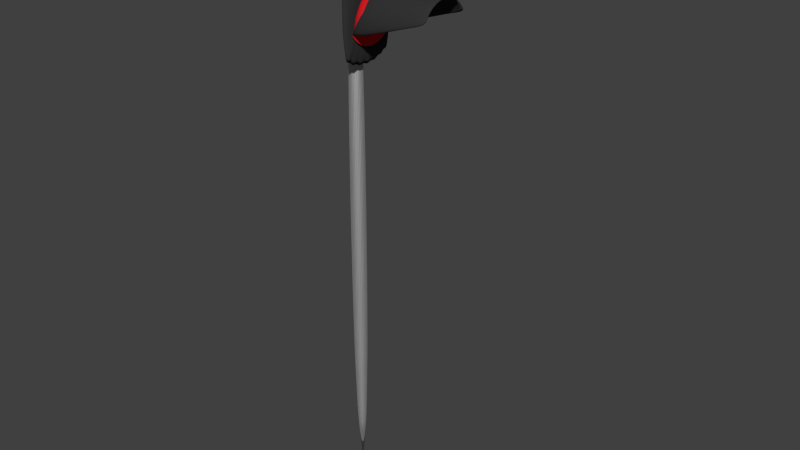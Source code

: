 # Source: Svetofor.blend  (saved by Blender 2.78.0; exported with 4.5.12 LTS)
import bpy
from mathutils import Matrix  # noqa: F401  (used for matrix-valued properties, if any)

bpy.ops.wm.read_factory_settings(use_empty=True)
scene = bpy.context.scene
scene.name = 'Scene'

# ---- collections
col_collection_1 = bpy.data.collections.new('Collection 1'); scene.collection.children.link(col_collection_1)

# ---- images (referenced by path relative to the original .blend; pixels are not part of the script)
import os
ASSET_DIR = os.environ.get("B2B_ASSET_DIR", "")  # directory of the original .blend (textures are referenced by path, not embedded)
HERE = os.path.dirname(os.path.abspath(__file__))  # packed textures are extracted next to this script under _unpacked/

def load_image(name, relpath, width, height, colorspace="sRGB"):
    """Load a texture the original file referenced (path relative to the .blend, or extracted next to this script)."""
    p = next((c for c in (os.path.join(HERE, relpath), os.path.join(ASSET_DIR, relpath)) if relpath and os.path.exists(c)), "")
    if p:
        img = bpy.data.images.load(p, check_existing=True)
        img.name = name
    else:  # same state as the original file: an image datablock whose file is absent (Cycles renders it pink)
        img = bpy.data.images.new(name, width, height)
        img.source = "FILE"
        img.filepath = "//" + (relpath or name)
    img.colorspace_settings.name = colorspace
    return img
img_red = load_image('Red', 'Red.png', 1024, 1024, 'sRGB')
img_green = load_image('Green', 'Green.png', 1024, 1024, 'sRGB')
img_x = load_image('Корпус', 'Corp.png', 1024, 1024, 'sRGB')

# ---- materials (node trees are filled in below, after node groups)
mat_x = bpy.data.materials.new('Корпус')
mat_x.alpha_threshold = 0.0
mat_x.roughness = 0.5
mat_material_003 = bpy.data.materials.new('Material.003')
mat_material_003.alpha_threshold = 0.0
mat_material_003.roughness = 0.5
mat_material_002 = bpy.data.materials.new('Material.002')
mat_material_002.alpha_threshold = 0.0
mat_material_002.roughness = 0.5
mat_001 = bpy.data.materials.new('Корпус.001')
mat_001.alpha_threshold = 0.0
mat_001.roughness = 0.5
mat_material_001 = bpy.data.materials.new('Material.001')
mat_material_001.alpha_threshold = 0.0
mat_material_001.roughness = 0.5

# ---- material node trees
mat_x.use_nodes = True; mat_x.node_tree.nodes.clear()
_N = mat_x.node_tree.nodes; _L = mat_x.node_tree.links
n0 = _N.new('ShaderNodeOutputMaterial'); n0.name = 'Material Output'; n0.location = (300, 300)
n1 = _N.new('ShaderNodeBsdfDiffuse'); n1.name = 'Diffuse BSDF'; n1.location = (10, 300)
n1.inputs[0].default_value = (0.03522, 0.03522, 0.03522, 1.0)
n2 = _N.new('ShaderNodeTexImage'); n2.name = 'Image Texture'; n2.location = (-251, 316)
n2.width = 140
n2.image = img_red
_L.new(n1.outputs[0], n0.inputs[0])
n0.is_active_output = True
mat_material_003.use_nodes = True; mat_material_003.node_tree.nodes.clear()
_N = mat_material_003.node_tree.nodes; _L = mat_material_003.node_tree.links
n0 = _N.new('ShaderNodeOutputMaterial'); n0.name = 'Material Output'; n0.location = (300, 300)
n1 = _N.new('ShaderNodeBsdfDiffuse'); n1.name = 'Diffuse BSDF'; n1.location = (10, 300)
n1.inputs[0].default_value = (0.8, 0.01574, 0.02366, 1.0)
n2 = _N.new('ShaderNodeTexImage'); n2.name = 'Image Texture'; n2.location = (-183, 321)
n2.width = 140
n2.image = img_red
_L.new(n1.outputs[0], n0.inputs[0])
n0.is_active_output = True
mat_material_002.use_nodes = True; mat_material_002.node_tree.nodes.clear()
_N = mat_material_002.node_tree.nodes; _L = mat_material_002.node_tree.links
n0 = _N.new('ShaderNodeOutputMaterial'); n0.name = 'Material Output'; n0.location = (300, 300)
n1 = _N.new('ShaderNodeBsdfDiffuse'); n1.name = 'Diffuse BSDF'; n1.location = (10, 300)
n1.inputs[0].default_value = (0.009437, 0.8, 0.004158, 1.0)
n2 = _N.new('ShaderNodeTexImage'); n2.name = 'Image Texture'; n2.location = (-261, 307)
n2.width = 140
n2.image = img_green
_L.new(n1.outputs[0], n0.inputs[0])
n0.is_active_output = True
mat_001.use_nodes = True; mat_001.node_tree.nodes.clear()
_N = mat_001.node_tree.nodes; _L = mat_001.node_tree.links
n0 = _N.new('ShaderNodeOutputMaterial'); n0.name = 'Material Output'; n0.location = (300, 300)
n1 = _N.new('ShaderNodeBsdfDiffuse'); n1.name = 'Diffuse BSDF'; n1.location = (10, 300)
n1.inputs[0].default_value = (0.03522, 0.03522, 0.03522, 1.0)
n2 = _N.new('ShaderNodeTexImage'); n2.name = 'Image Texture'; n2.location = (-251, 316)
n2.width = 140
n2.image = img_x
_L.new(n1.outputs[0], n0.inputs[0])
n0.is_active_output = True
mat_material_001.use_nodes = True; mat_material_001.node_tree.nodes.clear()
_N = mat_material_001.node_tree.nodes; _L = mat_material_001.node_tree.links
n0 = _N.new('ShaderNodeOutputMaterial'); n0.name = 'Material Output'; n0.location = (300, 300)
n1 = _N.new('ShaderNodeBsdfAnisotropic'); n1.name = 'Glossy BSDF'; n1.location = (10, 300)
n1.distribution = 'GGX'
n1.inputs[1].default_value = 0.7107
n2 = _N.new('ShaderNodeTexImage'); n2.name = 'Image Texture'; n2.location = (-201, 261)
n2.width = 140
n2.image = img_x
_L.new(n1.outputs[0], n0.inputs[0])
n0.is_active_output = True

# ---- world
world_world = bpy.data.worlds.new('World'); scene.world = world_world
world_world.color = (0.05088, 0.05088, 0.05088)
world_world.use_sun_shadow = False
world_world.sun_shadow_jitter_overblur = 0.0
world_world.cycles.sampling_method = 'NONE'
world_world.cycles.sample_map_resolution = 256

# ---- meshes
me_circle_004 = bpy.data.meshes.new('Circle.004')
me_circle_004.from_pydata([(0.2383, 0.009764, 6.729), (0.2383, 0.07701, 6.722), (0.2383, 0.1417, 6.702), (0.2383, 0.2013, 6.671), (0.2383, 0.2535, 6.628), (0.2383, 0.2964, 6.575), (0.2383, 0.3282, 6.516), (0.2383, 0.3478, 6.451), (0.2383, 0.3545, 6.384), (0.2383, 0.3478, 6.317), (0.2383, 0.3282, 6.252), (0.2383, 0.2964, 6.192), (0.2383, 0.2535, 6.14), (0.2383, 0.2013, 6.097), (0.2383, 0.1417, 6.066), (0.2383, 0.07701, 6.046), (0.2383, 0.009764, 6.039), (0.2383, -0.05748, 6.046), (0.2383, -0.1221, 6.066), (0.2383, -0.1817, 6.097), (0.2383, -0.234, 6.14), (0.2383, -0.2768, 6.192), (0.2383, -0.3087, 6.252), (0.2383, -0.3283, 6.317), (0.2383, -0.3349, 6.384), (0.2383, -0.3283, 6.451), (0.2383, -0.3087, 6.516), (0.2383, -0.2768, 6.575), (0.2383, -0.234, 6.628), (0.2383, -0.1817, 6.671), (0.2383, -0.1221, 6.702), (0.2383, -0.05748, 6.722), (0.2934, 0.0162, 6.583), (0.2934, 0.05611, 6.579), (0.2934, 0.09448, 6.568), (0.2934, 0.1298, 6.549), (0.2934, 0.1608, 6.523), (0.2934, 0.1863, 6.492), (0.2934, 0.2052, 6.457), (0.2934, 0.2168, 6.419), (0.2934, 0.2207, 6.379), (0.2934, 0.2168, 6.339), (0.2934, 0.2052, 6.3), (0.2934, 0.1863, 6.265), (0.2934, 0.1608, 6.234), (0.2934, 0.1298, 6.209), (0.2934, 0.09448, 6.19), (0.2934, 0.05611, 6.178), (0.2934, 0.0162, 6.174), (0.2934, -0.0237, 6.178), (0.2934, -0.06208, 6.19), (0.2934, -0.09744, 6.209), (0.2934, -0.1284, 6.234), (0.2934, -0.1539, 6.265), (0.2934, -0.1728, 6.3), (0.2934, -0.1844, 6.339), (0.2934, -0.1883, 6.379), (0.2934, -0.1844, 6.419), (0.2934, -0.1728, 6.457), (0.2934, -0.1539, 6.492), (0.2934, -0.1284, 6.523), (0.2934, -0.09744, 6.549), (0.2934, -0.06208, 6.568), (0.2934, -0.0237, 6.579), (0.3475, 0.001156, 6.416), (0.3475, 0.009625, 6.416), (0.3475, 0.01777, 6.413), (0.3475, 0.02527, 6.409), (0.3475, 0.03185, 6.404), (0.3475, 0.03725, 6.397), (0.3475, 0.04126, 6.39), (0.3475, 0.04373, 6.381), (0.3475, 0.04457, 6.373), (0.3475, 0.04373, 6.364), (0.3475, 0.04126, 6.356), (0.3475, 0.03725, 6.349), (0.3475, 0.03185, 6.342), (0.3475, 0.02527, 6.337), (0.3475, 0.01777, 6.333), (0.3475, 0.009625, 6.33), (0.3475, 0.001156, 6.33), (0.3475, -0.007313, 6.33), (0.3475, -0.01546, 6.333), (0.3475, -0.02296, 6.337), (0.3475, -0.02954, 6.342), (0.3475, -0.03494, 6.349), (0.3475, -0.03895, 6.356), (0.3475, -0.04142, 6.364), (0.3475, -0.04225, 6.373), (0.3475, -0.04142, 6.381), (0.3475, -0.03895, 6.39), (0.3475, -0.03494, 6.397), (0.3475, -0.02954, 6.404), (0.3475, -0.02296, 6.409), (0.3475, -0.01546, 6.413), (0.3475, -0.007313, 6.416), (1.253, 0.009764, 6.729), (1.253, 0.07701, 6.722), (1.253, 0.1417, 6.702), (1.253, 0.2013, 6.671), (1.253, 0.2535, 6.628), (1.253, 0.2964, 6.575), (1.253, 0.3282, 6.516), (1.01, 0.3478, 6.451), (0.8256, 0.3545, 6.384), (0.586, 0.3478, 6.317), (0.4035, 0.3282, 6.252), (0.4035, -0.3087, 6.252), (0.586, -0.3283, 6.317), (0.8256, -0.3349, 6.384), (1.01, -0.3283, 6.451), (1.253, -0.3087, 6.516), (1.253, -0.2768, 6.575), (1.253, -0.234, 6.628), (1.253, -0.1817, 6.671), (1.253, -0.1221, 6.702), (1.253, -0.05748, 6.722), (0.2206, 0.08334, 6.752), (0.2206, 0.009819, 6.759), (0.2206, 0.154, 6.73), (0.2206, 0.2192, 6.695), (0.2206, 0.2763, 6.648), (0.2206, 0.3232, 6.591), (0.2206, 0.358, 6.526), (0.2206, 0.3794, 6.455), (0.2206, 0.3867, 6.382), (0.2206, 0.3794, 6.308), (0.2206, 0.358, 6.238), (0.2206, 0.3232, 6.173), (0.2206, 0.2763, 6.115), (0.2206, 0.2192, 6.069), (0.2206, 0.154, 6.034), (0.2206, 0.08334, 6.012), (0.2206, 0.009819, 6.005), (0.2206, -0.0637, 6.012), (0.2206, -0.1344, 6.034), (0.2206, -0.1995, 6.069), (0.2206, -0.2567, 6.115), (0.2206, -0.3035, 6.173), (0.2206, -0.3383, 6.238), (0.2206, -0.3598, 6.308), (0.2206, -0.367, 6.382), (0.2206, -0.3598, 6.455), (0.2206, -0.3383, 6.526), (0.2206, -0.3035, 6.591), (0.2206, -0.2567, 6.648), (0.2206, -0.1995, 6.695), (0.2206, -0.1344, 6.73), (0.2206, -0.0637, 6.752), (0.2809, 0.06049, 6.595), (0.2809, 0.01686, 6.6), (0.2809, 0.1024, 6.583), (0.2809, 0.1411, 6.562), (0.2809, 0.175, 6.534), (0.2809, 0.2028, 6.5), (0.2809, 0.2235, 6.462), (0.2809, 0.2362, 6.42), (0.2809, 0.2405, 6.376), (0.2809, 0.2362, 6.332), (0.2809, 0.2235, 6.291), (0.2809, 0.2028, 6.252), (0.2809, 0.175, 6.218), (0.2809, 0.1411, 6.19), (0.2809, 0.1024, 6.169), (0.2809, 0.06049, 6.157), (0.2809, 0.01686, 6.152), (0.2809, -0.02677, 6.157), (0.2809, -0.06872, 6.169), (0.2809, -0.1074, 6.19), (0.2809, -0.1413, 6.218), (0.2809, -0.1691, 6.252), (0.2809, -0.1898, 6.291), (0.2809, -0.2025, 6.332), (0.2809, -0.2068, 6.376), (0.2809, -0.2025, 6.42), (0.2809, -0.1898, 6.462), (0.2809, -0.1691, 6.5), (0.2809, -0.1413, 6.534), (0.2809, -0.1074, 6.562), (0.2809, -0.06872, 6.583), (0.2809, -0.02677, 6.595), (0.34, 0.009667, 6.416), (0.34, 0.0004083, 6.417), (0.34, 0.01857, 6.414), (0.34, 0.02678, 6.409), (0.34, 0.03397, 6.403), (0.34, 0.03987, 6.396), (0.34, 0.04426, 6.388), (0.34, 0.04696, 6.379), (0.34, 0.04787, 6.37), (0.34, 0.04696, 6.361), (0.34, 0.04426, 6.352), (0.34, 0.03987, 6.344), (0.34, 0.03397, 6.336), (0.34, 0.02678, 6.33), (0.34, 0.01857, 6.326), (0.34, 0.009667, 6.323), (0.34, 0.0004083, 6.322), (0.34, -0.008851, 6.323), (0.34, -0.01775, 6.326), (0.34, -0.02596, 6.33), (0.34, -0.03315, 6.336), (0.34, -0.03905, 6.344), (0.34, -0.04344, 6.352), (0.34, -0.04614, 6.361), (0.34, -0.04705, 6.37), (0.34, -0.04614, 6.379), (0.34, -0.04344, 6.388), (0.34, -0.03905, 6.396), (0.34, -0.03315, 6.403), (0.34, -0.02596, 6.409), (0.34, -0.01775, 6.414), (0.34, -0.008851, 6.416), (1.329, 0.08334, 6.752), (1.329, 0.009819, 6.759), (1.329, 0.154, 6.73), (1.329, 0.2192, 6.695), (1.329, 0.2763, 6.648), (1.329, 0.3232, 6.591), (1.329, 0.358, 6.526), (1.064, 0.3794, 6.455), (0.8627, 0.3867, 6.382), (0.6007, 0.3794, 6.308), (0.4012, 0.358, 6.238), (0.6007, -0.3598, 6.308), (0.4012, -0.3383, 6.238), (0.8627, -0.367, 6.382), (1.064, -0.3598, 6.455), (1.329, -0.3383, 6.526), (1.329, -0.3035, 6.591), (1.329, -0.2567, 6.648), (1.329, -0.1995, 6.695), (1.329, -0.1344, 6.73), (1.329, -0.0637, 6.752)], [], [(23, 22, 54, 55), (10, 9, 41, 42), (24, 23, 55, 56), (11, 10, 42, 43), (25, 24, 56, 57), (12, 11, 43, 44), (26, 25, 57, 58), (13, 12, 44, 45), (27, 26, 58, 59), (14, 13, 45, 46), (1, 0, 32, 33), (28, 27, 59, 60), (15, 14, 46, 47), (2, 1, 33, 34), (29, 28, 60, 61), (16, 15, 47, 48), (3, 2, 34, 35), (30, 29, 61, 62), (17, 16, 48, 49), (4, 3, 35, 36), (31, 30, 62, 63), (18, 17, 49, 50), (5, 4, 36, 37), (0, 31, 63, 32), (19, 18, 50, 51), (6, 5, 37, 38), (20, 19, 51, 52), (7, 6, 38, 39), (21, 20, 52, 53), (8, 7, 39, 40), (22, 21, 53, 54), (9, 8, 40, 41), (36, 35, 67, 68), (63, 62, 94, 95), (50, 49, 81, 82), (37, 36, 68, 69), (32, 63, 95, 64), (51, 50, 82, 83), (38, 37, 69, 70), (52, 51, 83, 84), (39, 38, 70, 71), (53, 52, 84, 85), (40, 39, 71, 72), (54, 53, 85, 86), (41, 40, 72, 73), (55, 54, 86, 87), (42, 41, 73, 74), (56, 55, 87, 88), (43, 42, 74, 75), (57, 56, 88, 89), (44, 43, 75, 76), (58, 57, 89, 90), (45, 44, 76, 77), (59, 58, 90, 91), (46, 45, 77, 78), (33, 32, 64, 65), (60, 59, 91, 92), (47, 46, 78, 79), (34, 33, 65, 66), (61, 60, 92, 93), (48, 47, 79, 80), (35, 34, 66, 67), (62, 61, 93, 94), (49, 48, 80, 81), (65, 64, 95, 94, 93, 92, 91, 90, 89, 88, 87, 86, 85, 84, 83, 82, 81, 80, 79, 78, 77, 76, 75, 74, 73, 72, 71, 70, 69, 68, 67, 66), (1, 2, 98, 97), (31, 0, 96, 116), (9, 10, 106, 105), (24, 25, 110, 109), (2, 3, 99, 98), (25, 26, 111, 110), (3, 4, 100, 99), (26, 27, 112, 111), (4, 5, 101, 100), (27, 28, 113, 112), (5, 6, 102, 101), (28, 29, 114, 113), (6, 7, 103, 102), (29, 30, 115, 114), (7, 8, 104, 103), (22, 23, 108, 107), (0, 1, 97, 96), (30, 31, 116, 115), (8, 9, 105, 104), (23, 24, 109, 108), (140, 172, 171, 139), (127, 159, 158, 126), (141, 173, 172, 140), (128, 160, 159, 127), (142, 174, 173, 141), (129, 161, 160, 128), (143, 175, 174, 142), (130, 162, 161, 129), (144, 176, 175, 143), (131, 163, 162, 130), (117, 149, 150, 118), (145, 177, 176, 144), (132, 164, 163, 131), (119, 151, 149, 117), (146, 178, 177, 145), (133, 165, 164, 132), (120, 152, 151, 119), (147, 179, 178, 146), (134, 166, 165, 133), (121, 153, 152, 120), (148, 180, 179, 147), (135, 167, 166, 134), (122, 154, 153, 121), (118, 150, 180, 148), (136, 168, 167, 135), (123, 155, 154, 122), (137, 169, 168, 136), (124, 156, 155, 123), (138, 170, 169, 137), (125, 157, 156, 124), (139, 171, 170, 138), (126, 158, 157, 125), (153, 185, 184, 152), (180, 212, 211, 179), (167, 199, 198, 166), (154, 186, 185, 153), (150, 182, 212, 180), (168, 200, 199, 167), (155, 187, 186, 154), (169, 201, 200, 168), (156, 188, 187, 155), (170, 202, 201, 169), (157, 189, 188, 156), (171, 203, 202, 170), (158, 190, 189, 157), (172, 204, 203, 171), (159, 191, 190, 158), (173, 205, 204, 172), (160, 192, 191, 159), (174, 206, 205, 173), (161, 193, 192, 160), (175, 207, 206, 174), (162, 194, 193, 161), (176, 208, 207, 175), (163, 195, 194, 162), (149, 181, 182, 150), (177, 209, 208, 176), (164, 196, 195, 163), (151, 183, 181, 149), (178, 210, 209, 177), (165, 197, 196, 164), (152, 184, 183, 151), (179, 211, 210, 178), (166, 198, 197, 165), (181, 183, 184, 185, 186, 187, 188, 189, 190, 191, 192, 193, 194, 195, 196, 197, 198, 199, 200, 201, 202, 203, 204, 205, 206, 207, 208, 209, 210, 211, 212, 182), (117, 213, 215, 119), (148, 233, 214, 118), (126, 222, 223, 127), (141, 226, 227, 142), (119, 215, 216, 120), (142, 227, 228, 143), (120, 216, 217, 121), (143, 228, 229, 144), (121, 217, 218, 122), (144, 229, 230, 145), (122, 218, 219, 123), (145, 230, 231, 146), (123, 219, 220, 124), (146, 231, 232, 147), (124, 220, 221, 125), (139, 225, 224, 140), (118, 214, 213, 117), (147, 232, 233, 148), (125, 221, 222, 126), (140, 224, 226, 141), (106, 223, 222, 105), (108, 224, 225, 107), (10, 127, 223, 106), (11, 128, 127, 10), (109, 226, 224, 108), (12, 129, 128, 11), (110, 227, 226, 109), (13, 130, 129, 12), (111, 228, 227, 110), (107, 225, 139, 22), (97, 213, 214, 96), (14, 131, 130, 13), (112, 229, 228, 111), (98, 215, 213, 97), (15, 132, 131, 14), (113, 230, 229, 112), (99, 216, 215, 98), (16, 133, 132, 15), (114, 231, 230, 113), (100, 217, 216, 99), (17, 134, 133, 16), (115, 232, 231, 114), (101, 218, 217, 100), (18, 135, 134, 17), (116, 233, 232, 115), (102, 219, 218, 101), (19, 136, 135, 18), (96, 214, 233, 116), (103, 220, 219, 102), (20, 137, 136, 19), (104, 221, 220, 103), (21, 138, 137, 20), (105, 222, 221, 104), (22, 139, 138, 21)])
me_circle_004.polygons.foreach_set('use_smooth', [True] * 204)
me_circle_004.polygons.foreach_set('material_index', [1, 1, 1, 1, 1, 1, 1, 1, 1, 1, 1, 1, 1, 1, 1, 1, 1, 1, 1, 1, 1, 1, 1, 1, 1, 1, 1, 1, 1, 1, 1, 1, 1, 1, 1, 1, 1, 1, 1, 1, 1, 1, 1, 1, 1, 1, 1, 1, 1, 1, 1, 1, 1, 1, 1, 1, 1, 1, 1, 1, 1, 1, 1, 1, 1, 0, 0, 0, 0, 0, 0, 0, 0, 0, 0, 0, 0, 0, 0, 0, 0, 0, 0, 0, 0, 1, 1, 1, 1, 1, 1, 1, 1, 1, 1, 1, 1, 1, 1, 1, 1, 1, 1, 1, 1, 1, 1, 1, 1, 1, 1, 1, 1, 1, 1, 1, 1, 1, 1, 1, 1, 1, 1, 1, 1, 1, 1, 1, 1, 1, 1, 1, 1, 1, 1, 1, 1, 1, 1, 1, 1, 1, 1, 1, 1, 1, 1, 1, 1, 1, 0, 0, 0, 0, 0, 0, 0, 0, 0, 0, 0, 0, 0, 0, 0, 0, 0, 0, 0, 0, 0, 0, 0, 1, 0, 1, 0, 1, 0, 0, 0, 1, 0, 0, 1, 0, 0, 1, 0, 0, 1, 0, 0, 1, 0, 0, 1, 0, 0, 1, 0, 1, 0, 1])
_uv = me_circle_004.uv_layers.new(name='UVMap')
_uv.uv.foreach_set('vector', [0.7136, 0.6448, 0.7209, 0.6155, 0.7764, 0.6304, 0.7721, 0.6478, 0.9871, 0.602, 0.9963, 0.6304, 0.9398, 0.6392, 0.9344, 0.6224, 0.7118, 0.6748, 0.7136, 0.6448, 0.7721, 0.6478, 0.771, 0.6656, 0.9729, 0.5762, 0.9871, 0.602, 0.9344, 0.6224, 0.926, 0.6071, 0.7155, 0.7046, 0.7118, 0.6748, 0.771, 0.6656, 0.7732, 0.6833, 0.9543, 0.5538, 0.9729, 0.5762, 0.926, 0.6071, 0.9149, 0.5938, 0.7247, 0.733, 0.7155, 0.7046, 0.7732, 0.6833, 0.7787, 0.7001, 0.9318, 0.5358, 0.9543, 0.5538, 0.9149, 0.5938, 0.9016, 0.5831, 0.7389, 0.7589, 0.7247, 0.733, 0.7787, 0.7001, 0.7871, 0.7155, 0.9064, 0.5229, 0.9318, 0.5358, 0.9016, 0.5831, 0.8865, 0.5755, 0.8889, 0.8166, 0.8609, 0.821, 0.8595, 0.7523, 0.8761, 0.7497, 0.7575, 0.7812, 0.7389, 0.7589, 0.7871, 0.7155, 0.7982, 0.7287, 0.8791, 0.5156, 0.9064, 0.5229, 0.8865, 0.5755, 0.8703, 0.5711, 0.9156, 0.8065, 0.8889, 0.8166, 0.8761, 0.7497, 0.892, 0.7437, 0.78, 0.7992, 0.7575, 0.7812, 0.7982, 0.7287, 0.8115, 0.7394, 0.8509, 0.514, 0.8791, 0.5156, 0.8703, 0.5711, 0.8536, 0.5702, 0.9401, 0.7911, 0.9156, 0.8065, 0.892, 0.7437, 0.9065, 0.7346, 0.8054, 0.8121, 0.78, 0.7992, 0.8115, 0.7394, 0.8265, 0.7471, 0.8229, 0.5184, 0.8509, 0.514, 0.8536, 0.5702, 0.8369, 0.5728, 0.9613, 0.7709, 0.9401, 0.7911, 0.9065, 0.7346, 0.9191, 0.7226, 0.8327, 0.8195, 0.8054, 0.8121, 0.8265, 0.7471, 0.8427, 0.7514, 0.7962, 0.5285, 0.8229, 0.5184, 0.8369, 0.5728, 0.8211, 0.5788, 0.9785, 0.7467, 0.9613, 0.7709, 0.9191, 0.7226, 0.9293, 0.7083, 0.8609, 0.821, 0.8327, 0.8195, 0.8427, 0.7514, 0.8595, 0.7523, 0.7717, 0.544, 0.7962, 0.5285, 0.8211, 0.5788, 0.8066, 0.588, 0.9909, 0.7195, 0.9785, 0.7467, 0.9293, 0.7083, 0.9367, 0.6921, 0.7505, 0.5642, 0.7717, 0.544, 0.8066, 0.588, 0.794, 0.5999, 0.9982, 0.6903, 0.9909, 0.7195, 0.9367, 0.6921, 0.941, 0.6748, 0.7333, 0.5883, 0.7505, 0.5642, 0.794, 0.5999, 0.7838, 0.6143, 1.0, 0.6602, 0.9982, 0.6903, 0.941, 0.6748, 0.942, 0.6569, 0.7209, 0.6155, 0.7333, 0.5883, 0.7838, 0.6143, 0.7764, 0.6304, 0.9963, 0.6304, 1.0, 0.6602, 0.942, 0.6569, 0.9398, 0.6392, 0.9191, 0.7226, 0.9065, 0.7346, 0.8588, 0.6709, 0.8615, 0.6684, 0.8427, 0.7514, 0.8265, 0.7471, 0.8418, 0.6736, 0.8453, 0.6745, 0.8211, 0.5788, 0.8369, 0.5728, 0.8441, 0.6366, 0.8407, 0.6379, 0.9293, 0.7083, 0.9191, 0.7226, 0.8615, 0.6684, 0.8636, 0.6654, 0.8595, 0.7523, 0.8427, 0.7514, 0.8453, 0.6745, 0.8488, 0.6747, 0.8066, 0.588, 0.8211, 0.5788, 0.8407, 0.6379, 0.8376, 0.6398, 0.9367, 0.6921, 0.9293, 0.7083, 0.8636, 0.6654, 0.8652, 0.6619, 0.794, 0.5999, 0.8066, 0.588, 0.8376, 0.6398, 0.8349, 0.6424, 0.941, 0.6748, 0.9367, 0.6921, 0.8652, 0.6619, 0.8661, 0.6582, 0.7838, 0.6143, 0.794, 0.5999, 0.8349, 0.6424, 0.8328, 0.6454, 0.942, 0.6569, 0.941, 0.6748, 0.8661, 0.6582, 0.8664, 0.6545, 0.7764, 0.6304, 0.7838, 0.6143, 0.8328, 0.6454, 0.8312, 0.6488, 0.9398, 0.6392, 0.942, 0.6569, 0.8664, 0.6545, 0.8659, 0.6507, 0.7721, 0.6478, 0.7764, 0.6304, 0.8312, 0.6488, 0.8303, 0.6525, 0.9344, 0.6224, 0.9398, 0.6392, 0.8659, 0.6507, 0.8647, 0.6471, 0.771, 0.6656, 0.7721, 0.6478, 0.8303, 0.6525, 0.8301, 0.6563, 0.926, 0.6071, 0.9344, 0.6224, 0.8647, 0.6471, 0.863, 0.6439, 0.7732, 0.6833, 0.771, 0.6656, 0.8301, 0.6563, 0.8305, 0.6601, 0.9149, 0.5938, 0.926, 0.6071, 0.863, 0.6439, 0.8606, 0.6411, 0.7787, 0.7001, 0.7732, 0.6833, 0.8305, 0.6601, 0.8317, 0.6636, 0.9016, 0.5831, 0.9149, 0.5938, 0.8606, 0.6411, 0.8578, 0.6388, 0.7871, 0.7155, 0.7787, 0.7001, 0.8317, 0.6636, 0.8335, 0.6669, 0.8865, 0.5755, 0.9016, 0.5831, 0.8578, 0.6388, 0.8546, 0.6372, 0.8761, 0.7497, 0.8595, 0.7523, 0.8488, 0.6747, 0.8524, 0.6742, 0.7982, 0.7287, 0.7871, 0.7155, 0.8335, 0.6669, 0.8358, 0.6697, 0.8703, 0.5711, 0.8865, 0.5755, 0.8546, 0.6372, 0.8511, 0.6362, 0.892, 0.7437, 0.8761, 0.7497, 0.8524, 0.6742, 0.8557, 0.6729, 0.8115, 0.7394, 0.7982, 0.7287, 0.8358, 0.6697, 0.8386, 0.672, 0.8536, 0.5702, 0.8703, 0.5711, 0.8511, 0.6362, 0.8476, 0.6361, 0.9065, 0.7346, 0.892, 0.7437, 0.8557, 0.6729, 0.8588, 0.6709, 0.8265, 0.7471, 0.8115, 0.7394, 0.8386, 0.672, 0.8418, 0.6736, 0.8369, 0.5728, 0.8536, 0.5702, 0.8476, 0.6361, 0.8441, 0.6366, 0.8524, 0.6742, 0.8488, 0.6747, 0.8453, 0.6745, 0.8418, 0.6736, 0.8386, 0.672, 0.8358, 0.6697, 0.8335, 0.6669, 0.8317, 0.6636, 0.8305, 0.6601, 0.8301, 0.6563, 0.8303, 0.6525, 0.8312, 0.6488, 0.8328, 0.6454, 0.8349, 0.6424, 0.8376, 0.6398, 0.8407, 0.6379, 0.8441, 0.6366, 0.8476, 0.6361, 0.8511, 0.6362, 0.8546, 0.6372, 0.8578, 0.6388, 0.8606, 0.6411, 0.863, 0.6439, 0.8647, 0.6471, 0.8659, 0.6507, 0.8664, 0.6545, 0.8661, 0.6582, 0.8652, 0.6619, 0.8636, 0.6654, 0.8615, 0.6684, 0.8588, 0.6709, 0.8557, 0.6729, 0.4602, 0.4855, 0.433, 0.4841, 0.4265, 0.03692, 0.4537, 0.0383, 0.2261, 0.02569, 0.2487, 0.02278, 0.2406, 0.4724, 0.2181, 0.4753, 0.7567, 0.3478, 0.7299, 0.3478, 0.7299, 0.2733, 0.7567, 0.1911, 0.04416, 0.01727, 0.06542, 0.02136, 0.05932, 0.3633, 0.03952, 0.2776, 0.433, 0.4841, 0.4047, 0.484, 0.3983, 0.03678, 0.4265, 0.03692, 0.06542, 0.02136, 0.08993, 0.02463, 0.08192, 0.4743, 0.05932, 0.3633, 0.4047, 0.484, 0.3765, 0.4851, 0.3701, 0.03789, 0.3983, 0.03678, 0.08993, 0.02463, 0.1168, 0.02696, 0.1087, 0.4766, 0.08192, 0.4743, 0.3765, 0.4851, 0.3494, 0.4874, 0.343, 0.0402, 0.3701, 0.03789, 0.1168, 0.02696, 0.1449, 0.02826, 0.1369, 0.4779, 0.1087, 0.4766, 0.3494, 0.4874, 0.3245, 0.4908, 0.318, 0.04362, 0.343, 0.0402, 0.1449, 0.02826, 0.1732, 0.02848, 0.1652, 0.4781, 0.1369, 0.4779, 0.3245, 0.4908, 0.3026, 0.4952, 0.2977, 0.1551, 0.318, 0.04362, 0.1732, 0.02848, 0.2006, 0.02761, 0.1926, 0.4773, 0.1652, 0.4781, 0.8027, 0.3478, 0.7813, 0.3478, 0.7813, 0.08299, 0.8027, 0.0, 0.09383, 0.7796, 0.07024, 0.7796, 0.07024, 0.6228, 0.09383, 0.7051, 0.4853, 0.4881, 0.4602, 0.4855, 0.4537, 0.0383, 0.4788, 0.04087, 0.2006, 0.02761, 0.2261, 0.02569, 0.2181, 0.4753, 0.1926, 0.4773, 0.7813, 0.3478, 0.7567, 0.3478, 0.7567, 0.1911, 0.7813, 0.08299, 0.07024, 0.7796, 0.05018, 0.7796, 0.05018, 0.5147, 0.07024, 0.6228, 0.4676, 0.7691, 0.4066, 0.7324, 0.4135, 0.7141, 0.4793, 0.7384, 0.2569, 0.5395, 0.2815, 0.5961, 0.2665, 0.6071, 0.2315, 0.558, 0.4507, 0.7969, 0.3965, 0.7489, 0.4066, 0.7324, 0.4676, 0.7691, 0.2851, 0.5267, 0.2983, 0.5886, 0.2815, 0.5961, 0.2569, 0.5395, 0.4291, 0.8205, 0.3837, 0.7629, 0.3965, 0.7489, 0.4507, 0.7969, 0.315, 0.5202, 0.316, 0.5847, 0.2983, 0.5886, 0.2851, 0.5267, 0.4037, 0.839, 0.3686, 0.7739, 0.3837, 0.7629, 0.4291, 0.8205, 0.3455, 0.5201, 0.3341, 0.5846, 0.316, 0.5847, 0.315, 0.5202, 0.3755, 0.8518, 0.3519, 0.7815, 0.3686, 0.7739, 0.4037, 0.839, 0.3755, 0.5266, 0.3519, 0.5885, 0.3341, 0.5846, 0.3455, 0.5201, 0.2099, 0.7972, 0.2536, 0.7491, 0.2665, 0.763, 0.2315, 0.8208, 0.3455, 0.8583, 0.3341, 0.7853, 0.3519, 0.7815, 0.3755, 0.8518, 0.4037, 0.5393, 0.3686, 0.596, 0.3519, 0.5885, 0.3755, 0.5266, 0.1929, 0.7696, 0.2436, 0.7327, 0.2536, 0.7491, 0.2099, 0.7972, 0.315, 0.8584, 0.316, 0.7854, 0.3341, 0.7853, 0.3455, 0.8583, 0.4291, 0.5578, 0.3837, 0.607, 0.3686, 0.596, 0.4037, 0.5393, 0.1813, 0.7388, 0.2366, 0.7144, 0.2436, 0.7327, 0.1929, 0.7696, 0.2851, 0.8519, 0.2983, 0.7815, 0.316, 0.7854, 0.315, 0.8584, 0.4507, 0.5813, 0.3965, 0.6209, 0.3837, 0.607, 0.4291, 0.5578, 0.1753, 0.7061, 0.2331, 0.695, 0.2366, 0.7144, 0.1813, 0.7388, 0.2569, 0.8392, 0.2815, 0.774, 0.2983, 0.7815, 0.2851, 0.8519, 0.4676, 0.6089, 0.4066, 0.6373, 0.3965, 0.6209, 0.4507, 0.5813, 0.1753, 0.6728, 0.2331, 0.6753, 0.2331, 0.695, 0.1753, 0.7061, 0.2315, 0.8208, 0.2665, 0.763, 0.2815, 0.774, 0.2569, 0.8392, 0.4793, 0.6397, 0.4135, 0.6556, 0.4066, 0.6373, 0.4676, 0.6089, 0.1813, 0.6401, 0.2366, 0.6559, 0.2331, 0.6753, 0.1753, 0.6728, 0.4853, 0.6724, 0.417, 0.675, 0.4135, 0.6556, 0.4793, 0.6397, 0.1929, 0.6094, 0.2436, 0.6376, 0.2366, 0.6559, 0.1813, 0.6401, 0.4853, 0.7057, 0.417, 0.6947, 0.417, 0.675, 0.4853, 0.6724, 0.2099, 0.5816, 0.2536, 0.6211, 0.2436, 0.6376, 0.1929, 0.6094, 0.4793, 0.7384, 0.4135, 0.7141, 0.417, 0.6947, 0.4853, 0.7057, 0.2315, 0.558, 0.2665, 0.6071, 0.2536, 0.6211, 0.2099, 0.5816, 0.2331, 0.695, 0.3081, 0.6895, 0.3088, 0.6936, 0.2366, 0.7144, 0.2815, 0.774, 0.3183, 0.7062, 0.3219, 0.7078, 0.2983, 0.7815, 0.4066, 0.6373, 0.3449, 0.6772, 0.3427, 0.6737, 0.3965, 0.6209, 0.2331, 0.6753, 0.3081, 0.6853, 0.3081, 0.6895, 0.2331, 0.695, 0.2665, 0.763, 0.3151, 0.7039, 0.3183, 0.7062, 0.2815, 0.774, 0.4135, 0.6556, 0.3463, 0.6811, 0.3449, 0.6772, 0.4066, 0.6373, 0.2366, 0.6559, 0.3088, 0.6811, 0.3081, 0.6853, 0.2331, 0.6753, 0.417, 0.675, 0.3471, 0.6852, 0.3463, 0.6811, 0.4135, 0.6556, 0.2436, 0.6376, 0.3103, 0.6773, 0.3088, 0.6811, 0.2366, 0.6559, 0.417, 0.6947, 0.3471, 0.6894, 0.3471, 0.6852, 0.417, 0.675, 0.2536, 0.6211, 0.3124, 0.6738, 0.3103, 0.6773, 0.2436, 0.6376, 0.4135, 0.7141, 0.3463, 0.6935, 0.3471, 0.6894, 0.417, 0.6947, 0.2665, 0.6071, 0.3151, 0.6708, 0.3124, 0.6738, 0.2536, 0.6211, 0.4066, 0.7324, 0.3449, 0.6974, 0.3463, 0.6935, 0.4135, 0.7141, 0.2815, 0.5961, 0.3183, 0.6685, 0.3151, 0.6708, 0.2665, 0.6071, 0.3965, 0.7489, 0.3427, 0.7009, 0.3449, 0.6974, 0.4066, 0.7324, 0.2983, 0.5886, 0.3219, 0.6669, 0.3183, 0.6685, 0.2815, 0.5961, 0.3837, 0.7629, 0.34, 0.7039, 0.3427, 0.7009, 0.3965, 0.7489, 0.316, 0.5847, 0.3256, 0.666, 0.3219, 0.6669, 0.2983, 0.5886, 0.3686, 0.7739, 0.3368, 0.7062, 0.34, 0.7039, 0.3837, 0.7629, 0.3341, 0.5846, 0.3295, 0.666, 0.3256, 0.666, 0.316, 0.5847, 0.3519, 0.7815, 0.3333, 0.7078, 0.3368, 0.7062, 0.3686, 0.7739, 0.3519, 0.5885, 0.3333, 0.6668, 0.3295, 0.666, 0.3341, 0.5846, 0.2536, 0.7491, 0.3124, 0.7009, 0.3151, 0.7039, 0.2665, 0.763, 0.3341, 0.7853, 0.3295, 0.7086, 0.3333, 0.7078, 0.3519, 0.7815, 0.3686, 0.596, 0.3368, 0.6684, 0.3333, 0.6668, 0.3519, 0.5885, 0.2436, 0.7327, 0.3103, 0.6974, 0.3124, 0.7009, 0.2536, 0.7491, 0.316, 0.7854, 0.3256, 0.7086, 0.3295, 0.7086, 0.3341, 0.7853, 0.3837, 0.607, 0.34, 0.6708, 0.3368, 0.6684, 0.3686, 0.596, 0.2366, 0.7144, 0.3088, 0.6936, 0.3103, 0.6974, 0.2436, 0.7327, 0.2983, 0.7815, 0.3219, 0.7078, 0.3256, 0.7086, 0.316, 0.7854, 0.3965, 0.6209, 0.3427, 0.6737, 0.34, 0.6708, 0.3837, 0.607, 0.3124, 0.7009, 0.3103, 0.6974, 0.3088, 0.6936, 0.3081, 0.6895, 0.3081, 0.6853, 0.3088, 0.6811, 0.3103, 0.6773, 0.3124, 0.6738, 0.3151, 0.6708, 0.3183, 0.6685, 0.3219, 0.6669, 0.3256, 0.666, 0.3295, 0.666, 0.3333, 0.6668, 0.3368, 0.6684, 0.34, 0.6708, 0.3427, 0.6737, 0.3449, 0.6772, 0.3463, 0.6811, 0.3471, 0.6852, 0.3471, 0.6894, 0.3463, 0.6935, 0.3449, 0.6974, 0.3427, 0.7009, 0.34, 0.7039, 0.3368, 0.7062, 0.3333, 0.7078, 0.3295, 0.7086, 0.3256, 0.7086, 0.3219, 0.7078, 0.3183, 0.7062, 0.3151, 0.7039, 0.6821, 2.688e-08, 0.6821, 0.5, 0.6535, 0.5, 0.6535, 1.344e-08, 0.7299, 2.016e-08, 0.7299, 0.5, 0.7079, 0.5, 0.7079, 2.016e-08, 0.02686, 0.5178, 0.02686, 0.6863, 0.0, 0.5948, 2.002e-07, 0.5147, 0.5086, 1.0, 0.5086, 0.7105, 0.5355, 0.6197, 0.5355, 1.0, 0.6535, 1.344e-08, 0.6535, 0.5, 0.6231, 0.5, 0.6231, 1.344e-08, 0.5355, 1.0, 0.5355, 0.6197, 0.5649, 0.5, 0.5649, 1.0, 0.6231, 1.344e-08, 0.6231, 0.5, 0.592, 0.5, 0.592, 1.344e-08, 0.5649, 1.0, 0.5649, 0.5, 0.5956, 0.5, 0.5956, 1.0, 0.592, 1.344e-08, 0.592, 0.5, 0.5616, 0.5, 0.5616, 0.0, 0.5956, 1.0, 0.5956, 0.5, 0.6266, 0.5, 0.6266, 1.0, 0.5616, 0.0, 0.5616, 0.5, 0.533, 0.5, 0.533, 2.016e-08, 0.6266, 1.0, 0.6266, 0.5, 0.6565, 0.5, 0.6565, 1.0, 0.533, 2.016e-08, 0.533, 0.5, 0.5072, 0.3803, 0.5072, 2.016e-08, 0.6565, 1.0, 0.6565, 0.5, 0.6843, 0.5, 0.6843, 1.0, 0.5072, 2.016e-08, 0.5072, 0.3803, 0.4853, 0.2895, 0.4853, 2.016e-08, 0.1178, 0.5147, 0.1178, 0.5944, 0.09383, 0.6868, 0.09383, 0.5192, 0.7079, 2.016e-08, 0.7079, 0.5, 0.6821, 0.5, 0.6821, 2.688e-08, 0.6843, 1.0, 0.6843, 0.5, 0.7089, 0.5, 0.7089, 1.0, 0.05018, 0.5218, 0.05018, 0.8065, 0.02686, 0.6863, 0.02686, 0.5178, 0.4853, 1.0, 0.4853, 0.8286, 0.5086, 0.7105, 0.5086, 1.0, 0.2624, 0.4397, 0.2487, 0.4405, 0.2562, 0.3457, 0.2693, 0.353, 0.02422, 0.1667, 0.01204, 0.1742, 0.0, 0.08007, 0.0132, 0.08055, 0.2634, 0.5125, 0.2498, 0.5201, 0.2487, 0.4405, 0.2624, 0.4397, 0.9729, 0.5762, 0.9845, 0.5679, 1.0, 0.5962, 0.9871, 0.602, 0.03952, 0.2776, 0.02877, 0.2956, 0.01204, 0.1742, 0.02422, 0.1667, 0.9543, 0.5538, 0.9641, 0.5435, 0.9845, 0.5679, 0.9729, 0.5762, 0.05932, 0.3633, 0.05042, 0.3892, 0.02877, 0.2956, 0.03952, 0.2776, 0.9318, 0.5358, 0.9395, 0.5238, 0.9641, 0.5435, 0.9543, 0.5538, 0.08192, 0.4743, 0.07513, 0.5105, 0.05042, 0.3892, 0.05932, 0.3633, 0.0132, 0.08055, 0.0, 0.08007, 0.001427, 0.0, 0.01451, 0.007313, 0.4537, 0.0383, 0.4578, 0.00166, 0.4853, 0.004466, 0.4788, 0.04087, 0.9064, 0.5229, 0.9118, 0.5097, 0.9395, 0.5238, 0.9318, 0.5358, 0.1087, 0.4766, 0.1045, 0.5131, 0.07513, 0.5105, 0.08192, 0.4743, 0.4265, 0.03692, 0.4281, 0.0001522, 0.4578, 0.00166, 0.4537, 0.0383, 0.8791, 0.5156, 0.8819, 0.5017, 0.9118, 0.5097, 0.9064, 0.5229, 0.1369, 0.4779, 0.1352, 0.5145, 0.1045, 0.5131, 0.1087, 0.4766, 0.3983, 0.03678, 0.3972, 0.0, 0.4281, 0.0001522, 0.4265, 0.03692, 0.8509, 0.514, 0.8511, 0.5, 0.8819, 0.5017, 0.8791, 0.5156, 0.1652, 0.4781, 0.1661, 0.5147, 0.1352, 0.5145, 0.1369, 0.4779, 0.3701, 0.03789, 0.3664, 0.00121, 0.3972, 0.0, 0.3983, 0.03678, 0.8229, 0.5184, 0.8205, 0.5048, 0.8511, 0.5, 0.8509, 0.514, 0.1926, 0.4773, 0.1961, 0.5138, 0.1661, 0.5147, 0.1652, 0.4781, 0.343, 0.0402, 0.3367, 0.003735, 0.3664, 0.00121, 0.3701, 0.03789, 0.7962, 0.5285, 0.7912, 0.5158, 0.8205, 0.5048, 0.8229, 0.5184, 0.2181, 0.4753, 0.224, 0.5117, 0.1961, 0.5138, 0.1926, 0.4773, 0.318, 0.04362, 0.3095, 0.007478, 0.3367, 0.003735, 0.343, 0.0402, 0.7717, 0.544, 0.7645, 0.5327, 0.7912, 0.5158, 0.7962, 0.5285, 0.2406, 0.4724, 0.2487, 0.5085, 0.224, 0.5117, 0.2181, 0.4753, 0.2977, 0.1551, 0.2873, 0.1294, 0.3095, 0.007478, 0.318, 0.04362, 0.7505, 0.5642, 0.7413, 0.5548, 0.7645, 0.5327, 0.7717, 0.544, 0.281, 0.2415, 0.269, 0.2238, 0.2873, 0.1294, 0.2977, 0.1551, 0.7333, 0.5883, 0.7225, 0.5812, 0.7413, 0.5548, 0.7505, 0.5642, 0.2693, 0.353, 0.2562, 0.3457, 0.269, 0.2238, 0.281, 0.2415, 0.7209, 0.6155, 0.7089, 0.611, 0.7225, 0.5812, 0.7333, 0.5883])
me_circle_004.materials.append(mat_x)
me_circle_004.materials.append(mat_material_003)
me_circle_004.use_remesh_preserve_volume = False
me_circle_004.use_remesh_preserve_attributes = False
me_circle_004.use_mirror_vertex_groups = False
me_circle_004.update()
me_circle = bpy.data.meshes.new('Circle')
me_circle.from_pydata([(0.2383, 0.009764, 7.57), (0.2383, 0.07701, 7.563), (0.2383, 0.1417, 7.544), (0.2383, 0.2013, 7.512), (0.2383, 0.2535, 7.469), (0.2383, 0.2964, 7.417), (0.2383, 0.3282, 7.357), (0.2383, 0.3478, 7.293), (0.2383, 0.3545, 7.225), (0.2383, 0.3478, 7.158), (0.2383, 0.3282, 7.094), (0.2383, 0.2964, 7.034), (0.2383, 0.2535, 6.982), (0.2383, 0.2013, 6.939), (0.2383, 0.1417, 6.907), (0.2383, 0.07701, 6.887), (0.2383, 0.009764, 6.881), (0.2383, -0.05748, 6.887), (0.2383, -0.1221, 6.907), (0.2383, -0.1817, 6.939), (0.2383, -0.234, 6.982), (0.2383, -0.2768, 7.034), (0.2383, -0.3087, 7.094), (0.2383, -0.3283, 7.158), (0.2383, -0.3349, 7.225), (0.2383, -0.3283, 7.293), (0.2383, -0.3087, 7.357), (0.2383, -0.2768, 7.417), (0.2383, -0.234, 7.469), (0.2383, -0.1817, 7.512), (0.2383, -0.1221, 7.544), (0.2383, -0.05748, 7.563), (0.2934, 0.0162, 7.425), (0.2934, 0.05611, 7.421), (0.2934, 0.09448, 7.409), (0.2934, 0.1298, 7.39), (0.2934, 0.1608, 7.365), (0.2934, 0.1863, 7.334), (0.2934, 0.2052, 7.298), (0.2934, 0.2168, 7.26), (0.2934, 0.2207, 7.22), (0.2934, 0.2168, 7.18), (0.2934, 0.2052, 7.142), (0.2934, 0.1863, 7.106), (0.2934, 0.1608, 7.075), (0.2934, 0.1298, 7.05), (0.2934, 0.09448, 7.031), (0.2934, 0.05611, 7.019), (0.2934, 0.0162, 7.016), (0.2934, -0.0237, 7.019), (0.2934, -0.06208, 7.031), (0.2934, -0.09744, 7.05), (0.2934, -0.1284, 7.075), (0.2934, -0.1539, 7.106), (0.2934, -0.1728, 7.142), (0.2934, -0.1844, 7.18), (0.2934, -0.1883, 7.22), (0.2934, -0.1844, 7.26), (0.2934, -0.1728, 7.298), (0.2934, -0.1539, 7.334), (0.2934, -0.1284, 7.365), (0.2934, -0.09744, 7.39), (0.2934, -0.06208, 7.409), (0.2934, -0.0237, 7.421), (0.3475, 0.001156, 7.258), (0.3475, 0.009625, 7.257), (0.3475, 0.01777, 7.255), (0.3475, 0.02527, 7.251), (0.3475, 0.03185, 7.245), (0.3475, 0.03725, 7.239), (0.3475, 0.04126, 7.231), (0.3475, 0.04373, 7.223), (0.3475, 0.04457, 7.214), (0.3475, 0.04373, 7.206), (0.3475, 0.04126, 7.198), (0.3475, 0.03725, 7.19), (0.3475, 0.03185, 7.184), (0.3475, 0.02527, 7.178), (0.3475, 0.01777, 7.174), (0.3475, 0.009625, 7.172), (0.3475, 0.001156, 7.171), (0.3475, -0.007313, 7.172), (0.3475, -0.01546, 7.174), (0.3475, -0.02296, 7.178), (0.3475, -0.02954, 7.184), (0.3475, -0.03494, 7.19), (0.3475, -0.03895, 7.198), (0.3475, -0.04142, 7.206), (0.3475, -0.04225, 7.214), (0.3475, -0.04142, 7.223), (0.3475, -0.03895, 7.231), (0.3475, -0.03494, 7.239), (0.3475, -0.02954, 7.245), (0.3475, -0.02296, 7.251), (0.3475, -0.01546, 7.255), (0.3475, -0.007313, 7.257), (1.253, 0.009764, 7.57), (1.253, 0.07701, 7.563), (1.253, 0.1417, 7.544), (1.253, 0.2013, 7.512), (1.253, 0.2535, 7.469), (1.253, 0.2964, 7.417), (1.253, 0.3282, 7.357), (1.01, 0.3478, 7.293), (0.8256, 0.3545, 7.225), (0.586, 0.3478, 7.158), (0.4035, 0.3282, 7.094), (0.4035, -0.3087, 7.094), (0.586, -0.3283, 7.158), (0.8256, -0.3349, 7.225), (1.01, -0.3283, 7.293), (1.253, -0.3087, 7.357), (1.253, -0.2768, 7.417), (1.253, -0.234, 7.469), (1.253, -0.1817, 7.512), (1.253, -0.1221, 7.544), (1.253, -0.05748, 7.563), (0.2085, 0.08766, 7.613), (0.2085, 0.009857, 7.621), (0.2085, 0.1625, 7.59), (0.2085, 0.2314, 7.554), (0.2085, 0.2919, 7.504), (0.2085, 0.3415, 7.444), (0.2085, 0.3783, 7.375), (0.2085, 0.401, 7.3), (0.2085, 0.4087, 7.222), (0.2085, 0.401, 7.144), (0.2085, 0.3783, 7.069), (0.2085, 0.3415, 7.0), (0.2085, 0.2919, 6.94), (0.2085, 0.2314, 6.89), (0.2085, 0.1625, 6.854), (0.2085, 0.08766, 6.831), (0.2085, 0.009857, 6.823), (0.2085, -0.06795, 6.831), (0.2085, -0.1428, 6.854), (0.2085, -0.2117, 6.89), (0.2085, -0.2721, 6.94), (0.2085, -0.3217, 7.0), (0.2085, -0.3586, 7.069), (0.2085, -0.3813, 7.144), (0.2085, -0.389, 7.222), (0.2085, -0.3813, 7.3), (0.2085, -0.3586, 7.375), (0.2085, -0.3217, 7.444), (0.2085, -0.2721, 7.504), (0.2085, -0.2117, 7.554), (0.2085, -0.1428, 7.59), (0.2085, -0.06795, 7.613), (0.2723, 0.06348, 7.448), (0.2723, 0.01731, 7.452), (0.2723, 0.1079, 7.434), (0.2723, 0.1488, 7.413), (0.2723, 0.1846, 7.383), (0.2723, 0.2141, 7.347), (0.2723, 0.236, 7.306), (0.2723, 0.2494, 7.262), (0.2723, 0.254, 7.216), (0.2723, 0.2494, 7.17), (0.2723, 0.236, 7.125), (0.2723, 0.2141, 7.084), (0.2723, 0.1846, 7.048), (0.2723, 0.1488, 7.019), (0.2723, 0.1079, 6.997), (0.2723, 0.06348, 6.984), (0.2723, 0.0173, 6.979), (0.2723, -0.02887, 6.984), (0.2723, -0.07326, 6.997), (0.2723, -0.1142, 7.019), (0.2723, -0.15, 7.048), (0.2723, -0.1795, 7.084), (0.2723, -0.2013, 7.125), (0.2723, -0.2148, 7.17), (0.2723, -0.2194, 7.216), (0.2723, -0.2148, 7.262), (0.2723, -0.2013, 7.306), (0.2723, -0.1795, 7.347), (0.2723, -0.15, 7.383), (0.2723, -0.1142, 7.413), (0.2723, -0.07326, 7.434), (0.2723, -0.02886, 7.448), (0.3349, 0.009696, 7.258), (0.3349, -0.0001022, 7.259), (0.3349, 0.01912, 7.256), (0.3349, 0.0278, 7.251), (0.3349, 0.03541, 7.245), (0.3349, 0.04166, 7.237), (0.3349, 0.0463, 7.228), (0.3349, 0.04916, 7.219), (0.3349, 0.05012, 7.209), (0.3349, 0.04916, 7.199), (0.3349, 0.0463, 7.19), (0.3349, 0.04166, 7.181), (0.3349, 0.03541, 7.174), (0.3349, 0.0278, 7.167), (0.3349, 0.01912, 7.163), (0.3349, 0.009696, 7.16), (0.3349, -0.0001022, 7.159), (0.3349, -0.009901, 7.16), (0.3349, -0.01932, 7.163), (0.3349, -0.02801, 7.167), (0.3349, -0.03562, 7.174), (0.3349, -0.04186, 7.181), (0.3349, -0.0465, 7.19), (0.3349, -0.04936, 7.199), (0.3349, -0.05033, 7.209), (0.3349, -0.04936, 7.219), (0.3349, -0.0465, 7.228), (0.3349, -0.04186, 7.237), (0.3349, -0.03562, 7.245), (0.3349, -0.02801, 7.251), (0.3349, -0.01932, 7.256), (0.3349, -0.009901, 7.258), (1.382, 0.08766, 7.613), (1.382, 0.009857, 7.621), (1.382, 0.1625, 7.59), (1.382, 0.2314, 7.554), (1.382, 0.2919, 7.504), (1.382, 0.3415, 7.444), (1.382, 0.3783, 7.375), (1.101, 0.401, 7.3), (0.8881, 0.4087, 7.222), (0.6108, 0.401, 7.144), (0.3997, 0.3783, 7.069), (0.6108, -0.3813, 7.144), (0.3997, -0.3586, 7.069), (0.8881, -0.389, 7.222), (1.101, -0.3813, 7.3), (1.382, -0.3586, 7.375), (1.382, -0.3217, 7.444), (1.382, -0.2721, 7.504), (1.382, -0.2117, 7.554), (1.382, -0.1428, 7.59), (1.382, -0.06795, 7.613)], [], [(23, 22, 54, 55), (10, 9, 41, 42), (24, 23, 55, 56), (11, 10, 42, 43), (25, 24, 56, 57), (12, 11, 43, 44), (26, 25, 57, 58), (13, 12, 44, 45), (27, 26, 58, 59), (14, 13, 45, 46), (1, 0, 32, 33), (28, 27, 59, 60), (15, 14, 46, 47), (2, 1, 33, 34), (29, 28, 60, 61), (16, 15, 47, 48), (3, 2, 34, 35), (30, 29, 61, 62), (17, 16, 48, 49), (4, 3, 35, 36), (31, 30, 62, 63), (18, 17, 49, 50), (5, 4, 36, 37), (0, 31, 63, 32), (19, 18, 50, 51), (6, 5, 37, 38), (20, 19, 51, 52), (7, 6, 38, 39), (21, 20, 52, 53), (8, 7, 39, 40), (22, 21, 53, 54), (9, 8, 40, 41), (36, 35, 67, 68), (63, 62, 94, 95), (50, 49, 81, 82), (37, 36, 68, 69), (32, 63, 95, 64), (51, 50, 82, 83), (38, 37, 69, 70), (52, 51, 83, 84), (39, 38, 70, 71), (53, 52, 84, 85), (40, 39, 71, 72), (54, 53, 85, 86), (41, 40, 72, 73), (55, 54, 86, 87), (42, 41, 73, 74), (56, 55, 87, 88), (43, 42, 74, 75), (57, 56, 88, 89), (44, 43, 75, 76), (58, 57, 89, 90), (45, 44, 76, 77), (59, 58, 90, 91), (46, 45, 77, 78), (33, 32, 64, 65), (60, 59, 91, 92), (47, 46, 78, 79), (34, 33, 65, 66), (61, 60, 92, 93), (48, 47, 79, 80), (35, 34, 66, 67), (62, 61, 93, 94), (49, 48, 80, 81), (65, 64, 95, 94, 93, 92, 91, 90, 89, 88, 87, 86, 85, 84, 83, 82, 81, 80, 79, 78, 77, 76, 75, 74, 73, 72, 71, 70, 69, 68, 67, 66), (1, 2, 98, 97), (31, 0, 96, 116), (9, 10, 106, 105), (24, 25, 110, 109), (2, 3, 99, 98), (25, 26, 111, 110), (3, 4, 100, 99), (26, 27, 112, 111), (4, 5, 101, 100), (27, 28, 113, 112), (5, 6, 102, 101), (28, 29, 114, 113), (6, 7, 103, 102), (29, 30, 115, 114), (7, 8, 104, 103), (22, 23, 108, 107), (0, 1, 97, 96), (30, 31, 116, 115), (8, 9, 105, 104), (23, 24, 109, 108), (140, 172, 171, 139), (127, 159, 158, 126), (141, 173, 172, 140), (128, 160, 159, 127), (142, 174, 173, 141), (129, 161, 160, 128), (143, 175, 174, 142), (130, 162, 161, 129), (144, 176, 175, 143), (131, 163, 162, 130), (117, 149, 150, 118), (145, 177, 176, 144), (132, 164, 163, 131), (119, 151, 149, 117), (146, 178, 177, 145), (133, 165, 164, 132), (120, 152, 151, 119), (147, 179, 178, 146), (134, 166, 165, 133), (121, 153, 152, 120), (148, 180, 179, 147), (135, 167, 166, 134), (122, 154, 153, 121), (118, 150, 180, 148), (136, 168, 167, 135), (123, 155, 154, 122), (137, 169, 168, 136), (124, 156, 155, 123), (138, 170, 169, 137), (125, 157, 156, 124), (139, 171, 170, 138), (126, 158, 157, 125), (153, 185, 184, 152), (180, 212, 211, 179), (167, 199, 198, 166), (154, 186, 185, 153), (150, 182, 212, 180), (168, 200, 199, 167), (155, 187, 186, 154), (169, 201, 200, 168), (156, 188, 187, 155), (170, 202, 201, 169), (157, 189, 188, 156), (171, 203, 202, 170), (158, 190, 189, 157), (172, 204, 203, 171), (159, 191, 190, 158), (173, 205, 204, 172), (160, 192, 191, 159), (174, 206, 205, 173), (161, 193, 192, 160), (175, 207, 206, 174), (162, 194, 193, 161), (176, 208, 207, 175), (163, 195, 194, 162), (149, 181, 182, 150), (177, 209, 208, 176), (164, 196, 195, 163), (151, 183, 181, 149), (178, 210, 209, 177), (165, 197, 196, 164), (152, 184, 183, 151), (179, 211, 210, 178), (166, 198, 197, 165), (181, 183, 184, 185, 186, 187, 188, 189, 190, 191, 192, 193, 194, 195, 196, 197, 198, 199, 200, 201, 202, 203, 204, 205, 206, 207, 208, 209, 210, 211, 212, 182), (117, 213, 215, 119), (148, 233, 214, 118), (126, 222, 223, 127), (141, 226, 227, 142), (119, 215, 216, 120), (142, 227, 228, 143), (120, 216, 217, 121), (143, 228, 229, 144), (121, 217, 218, 122), (144, 229, 230, 145), (122, 218, 219, 123), (145, 230, 231, 146), (123, 219, 220, 124), (146, 231, 232, 147), (124, 220, 221, 125), (139, 225, 224, 140), (118, 214, 213, 117), (147, 232, 233, 148), (125, 221, 222, 126), (140, 224, 226, 141), (106, 223, 222, 105), (108, 224, 225, 107), (10, 127, 223, 106), (11, 128, 127, 10), (109, 226, 224, 108), (12, 129, 128, 11), (110, 227, 226, 109), (13, 130, 129, 12), (111, 228, 227, 110), (107, 225, 139, 22), (97, 213, 214, 96), (14, 131, 130, 13), (112, 229, 228, 111), (98, 215, 213, 97), (15, 132, 131, 14), (113, 230, 229, 112), (99, 216, 215, 98), (16, 133, 132, 15), (114, 231, 230, 113), (100, 217, 216, 99), (17, 134, 133, 16), (115, 232, 231, 114), (101, 218, 217, 100), (18, 135, 134, 17), (116, 233, 232, 115), (102, 219, 218, 101), (19, 136, 135, 18), (96, 214, 233, 116), (103, 220, 219, 102), (20, 137, 136, 19), (104, 221, 220, 103), (21, 138, 137, 20), (105, 222, 221, 104), (22, 139, 138, 21)])
me_circle.polygons.foreach_set('use_smooth', [True] * 204)
me_circle.polygons.foreach_set('material_index', [1, 1, 1, 1, 1, 1, 1, 1, 1, 1, 1, 1, 1, 1, 1, 1, 1, 1, 1, 1, 1, 1, 1, 1, 1, 1, 1, 1, 1, 1, 1, 1, 1, 1, 1, 1, 1, 1, 1, 1, 1, 1, 1, 1, 1, 1, 1, 1, 1, 1, 1, 1, 1, 1, 1, 1, 1, 1, 1, 1, 1, 1, 1, 1, 1, 0, 0, 0, 0, 0, 0, 0, 0, 0, 0, 0, 0, 0, 0, 0, 0, 0, 0, 0, 0, 1, 1, 1, 1, 1, 1, 1, 1, 1, 1, 1, 1, 1, 1, 1, 1, 1, 1, 1, 1, 1, 1, 1, 1, 1, 1, 1, 1, 1, 1, 1, 1, 1, 1, 1, 1, 1, 1, 1, 1, 1, 1, 1, 1, 1, 1, 1, 1, 1, 1, 1, 1, 1, 1, 1, 1, 1, 1, 1, 1, 1, 1, 1, 1, 1, 0, 0, 0, 0, 0, 0, 0, 0, 0, 0, 0, 0, 0, 0, 0, 0, 0, 0, 0, 0, 0, 0, 0, 1, 0, 1, 0, 1, 0, 0, 0, 1, 0, 0, 1, 0, 0, 1, 0, 0, 1, 0, 0, 1, 0, 0, 1, 0, 0, 1, 0, 1, 0, 1])
_uv = me_circle.uv_layers.new(name='UVMap')
_uv.uv.foreach_set('vector', [0.8567, 0.01797, 0.8823, 0.02258, 0.8742, 0.08283, 0.859, 0.08009, 0.9136, 0.2895, 0.8899, 0.3013, 0.8786, 0.2482, 0.8927, 0.2412, 0.8308, 0.01894, 0.8567, 0.01797, 0.859, 0.08009, 0.8436, 0.08067, 0.9347, 0.2728, 0.9136, 0.2895, 0.8927, 0.2412, 0.9053, 0.2313, 0.8054, 0.02546, 0.8308, 0.01894, 0.8436, 0.08067, 0.8285, 0.08454, 0.9525, 0.2519, 0.9347, 0.2728, 0.9053, 0.2313, 0.9158, 0.2189, 0.7818, 0.03728, 0.8054, 0.02546, 0.8285, 0.08454, 0.8145, 0.09155, 0.9663, 0.2276, 0.9525, 0.2519, 0.9158, 0.2189, 0.924, 0.2045, 0.7606, 0.05395, 0.7818, 0.03728, 0.8145, 0.09155, 0.8019, 0.1014, 0.9755, 0.2009, 0.9663, 0.2276, 0.924, 0.2045, 0.9295, 0.1886, 0.722, 0.2104, 0.7162, 0.1826, 0.7756, 0.1778, 0.779, 0.1943, 0.7428, 0.07482, 0.7606, 0.05395, 0.8019, 0.1014, 0.7914, 0.1138, 0.9799, 0.1727, 0.9755, 0.2009, 0.9295, 0.1886, 0.932, 0.1719, 0.7327, 0.2364, 0.722, 0.2104, 0.779, 0.1943, 0.7854, 0.2097, 0.729, 0.0991, 0.7428, 0.07482, 0.7914, 0.1138, 0.7832, 0.1282, 0.9791, 0.1442, 0.9799, 0.1727, 0.932, 0.1719, 0.9316, 0.155, 0.7478, 0.2596, 0.7327, 0.2364, 0.7854, 0.2097, 0.7943, 0.2235, 0.7198, 0.1258, 0.729, 0.0991, 0.7832, 0.1282, 0.7777, 0.1441, 0.9733, 0.1164, 0.9791, 0.1442, 0.9316, 0.155, 0.9281, 0.1385, 0.7667, 0.2791, 0.7478, 0.2596, 0.7943, 0.2235, 0.8055, 0.235, 0.7155, 0.154, 0.7198, 0.1258, 0.7777, 0.1441, 0.7751, 0.1608, 0.9626, 0.09035, 0.9733, 0.1164, 0.9281, 0.1385, 0.9218, 0.123, 0.7887, 0.2941, 0.7667, 0.2791, 0.8055, 0.235, 0.8186, 0.244, 0.7162, 0.1826, 0.7155, 0.154, 0.7751, 0.1608, 0.7756, 0.1778, 0.9476, 0.06716, 0.9626, 0.09035, 0.9218, 0.123, 0.9129, 0.1093, 0.813, 0.3042, 0.7887, 0.2941, 0.8186, 0.244, 0.833, 0.2499, 0.9286, 0.04766, 0.9476, 0.06716, 0.9129, 0.1093, 0.9017, 0.09771, 0.8386, 0.3088, 0.813, 0.3042, 0.833, 0.2499, 0.8482, 0.2527, 0.9066, 0.03261, 0.9286, 0.04766, 0.9017, 0.09771, 0.8886, 0.08878, 0.8645, 0.3078, 0.8386, 0.3088, 0.8482, 0.2527, 0.8636, 0.2521, 0.8823, 0.02258, 0.9066, 0.03261, 0.8886, 0.08878, 0.8742, 0.08283, 0.8899, 0.3013, 0.8645, 0.3078, 0.8636, 0.2521, 0.8786, 0.2482, 0.8055, 0.235, 0.7943, 0.2235, 0.846, 0.1725, 0.8483, 0.1749, 0.7751, 0.1608, 0.7777, 0.1441, 0.8424, 0.1556, 0.8419, 0.1592, 0.9218, 0.123, 0.9281, 0.1385, 0.8744, 0.1544, 0.873, 0.1511, 0.8186, 0.244, 0.8055, 0.235, 0.8483, 0.1749, 0.8511, 0.1768, 0.7756, 0.1778, 0.7751, 0.1608, 0.8419, 0.1592, 0.842, 0.1628, 0.9129, 0.1093, 0.9218, 0.123, 0.873, 0.1511, 0.8711, 0.1482, 0.833, 0.2499, 0.8186, 0.244, 0.8511, 0.1768, 0.8542, 0.1781, 0.9017, 0.09771, 0.9129, 0.1093, 0.8711, 0.1482, 0.8687, 0.1458, 0.8482, 0.2527, 0.833, 0.2499, 0.8542, 0.1781, 0.8574, 0.1787, 0.8886, 0.08878, 0.9017, 0.09771, 0.8687, 0.1458, 0.866, 0.1439, 0.8636, 0.2521, 0.8482, 0.2527, 0.8574, 0.1787, 0.8607, 0.1785, 0.8742, 0.08283, 0.8886, 0.08878, 0.866, 0.1439, 0.8629, 0.1426, 0.8786, 0.2482, 0.8636, 0.2521, 0.8607, 0.1785, 0.8639, 0.1777, 0.859, 0.08009, 0.8742, 0.08283, 0.8629, 0.1426, 0.8597, 0.142, 0.8927, 0.2412, 0.8786, 0.2482, 0.8639, 0.1777, 0.8668, 0.1762, 0.8436, 0.08067, 0.859, 0.08009, 0.8597, 0.142, 0.8564, 0.1422, 0.9053, 0.2313, 0.8927, 0.2412, 0.8668, 0.1762, 0.8695, 0.1741, 0.8285, 0.08454, 0.8436, 0.08067, 0.8564, 0.1422, 0.8532, 0.143, 0.9158, 0.2189, 0.9053, 0.2313, 0.8695, 0.1741, 0.8718, 0.1715, 0.8145, 0.09155, 0.8285, 0.08454, 0.8532, 0.143, 0.8502, 0.1445, 0.924, 0.2045, 0.9158, 0.2189, 0.8718, 0.1715, 0.8735, 0.1684, 0.8019, 0.1014, 0.8145, 0.09155, 0.8502, 0.1445, 0.8476, 0.1466, 0.9295, 0.1886, 0.924, 0.2045, 0.8735, 0.1684, 0.8746, 0.1651, 0.779, 0.1943, 0.7756, 0.1778, 0.842, 0.1628, 0.8427, 0.1663, 0.7914, 0.1138, 0.8019, 0.1014, 0.8476, 0.1466, 0.8453, 0.1492, 0.932, 0.1719, 0.9295, 0.1886, 0.8746, 0.1651, 0.8752, 0.1615, 0.7854, 0.2097, 0.779, 0.1943, 0.8427, 0.1663, 0.8441, 0.1695, 0.7832, 0.1282, 0.7914, 0.1138, 0.8453, 0.1492, 0.8436, 0.1522, 0.9316, 0.155, 0.932, 0.1719, 0.8752, 0.1615, 0.8751, 0.1579, 0.7943, 0.2235, 0.7854, 0.2097, 0.8441, 0.1695, 0.846, 0.1725, 0.7777, 0.1441, 0.7832, 0.1282, 0.8436, 0.1522, 0.8424, 0.1556, 0.9281, 0.1385, 0.9316, 0.155, 0.8751, 0.1579, 0.8744, 0.1544, 0.8427, 0.1663, 0.842, 0.1628, 0.8419, 0.1592, 0.8424, 0.1556, 0.8436, 0.1522, 0.8453, 0.1492, 0.8476, 0.1466, 0.8502, 0.1445, 0.8532, 0.143, 0.8564, 0.1422, 0.8597, 0.142, 0.8629, 0.1426, 0.866, 0.1439, 0.8687, 0.1458, 0.8711, 0.1482, 0.873, 0.1511, 0.8744, 0.1544, 0.8751, 0.1579, 0.8752, 0.1615, 0.8746, 0.1651, 0.8735, 0.1684, 0.8718, 0.1715, 0.8695, 0.1741, 0.8668, 0.1762, 0.8639, 0.1777, 0.8607, 0.1785, 0.8574, 0.1787, 0.8542, 0.1781, 0.8511, 0.1768, 0.8483, 0.1749, 0.846, 0.1725, 0.8441, 0.1695, 0.2352, 0.04325, 0.2551, 0.04032, 0.2421, 0.4608, 0.2221, 0.4637, 0.1872, 0.04603, 0.2123, 0.04517, 0.1992, 0.4656, 0.1742, 0.4665, 0.1024, 0.5244, 0.1211, 0.5244, 0.1211, 0.5942, 0.1024, 0.6714, 0.8129, 0.9251, 0.7898, 0.9251, 0.7898, 0.5989, 0.8129, 0.6767, 0.4635, 0.9807, 0.4416, 0.9795, 0.4308, 0.5538, 0.4527, 0.555, 0.7898, 0.9251, 0.7697, 0.9251, 0.7697, 0.4962, 0.7898, 0.5989, 0.4416, 0.9795, 0.4173, 0.9789, 0.4065, 0.5532, 0.4308, 0.5538, 0.06522, 0.03457, 0.08596, 0.03873, 0.07289, 0.4592, 0.05215, 0.455, 0.4173, 0.9789, 0.3914, 0.979, 0.3806, 0.5533, 0.4065, 0.5532, 0.08596, 0.03873, 0.1095, 0.04206, 0.09639, 0.4625, 0.07289, 0.4592, 0.3914, 0.979, 0.3651, 0.9798, 0.3543, 0.5541, 0.3806, 0.5533, 0.1095, 0.04206, 0.1348, 0.04444, 0.1218, 0.4649, 0.09639, 0.4625, 0.3651, 0.9798, 0.3393, 0.9812, 0.331, 0.6574, 0.3543, 0.5541, 0.1348, 0.04444, 0.1611, 0.04578, 0.148, 0.4662, 0.1218, 0.4649, 0.3393, 0.9812, 0.3149, 0.9832, 0.3087, 0.7367, 0.331, 0.6574, 0.8642, 0.9251, 0.838, 0.9251, 0.838, 0.7781, 0.8642, 0.8552, 0.2123, 0.04517, 0.2352, 0.04325, 0.2221, 0.4637, 0.1992, 0.4656, 0.1611, 0.04578, 0.1872, 0.04603, 0.1742, 0.4665, 0.148, 0.4662, 0.3149, 0.9832, 0.293, 0.9857, 0.2893, 0.8398, 0.3087, 0.7367, 0.838, 0.9251, 0.8129, 0.9251, 0.8129, 0.6767, 0.838, 0.7781, 0.544, 0.8128, 0.5736, 0.7515, 0.5901, 0.759, 0.5719, 0.8254, 0.7522, 0.5845, 0.6971, 0.616, 0.6872, 0.5997, 0.7355, 0.557, 0.519, 0.7944, 0.5587, 0.7406, 0.5736, 0.7515, 0.544, 0.8128, 0.7638, 0.615, 0.7039, 0.6341, 0.6971, 0.616, 0.7522, 0.5845, 0.4976, 0.771, 0.546, 0.7267, 0.5587, 0.7406, 0.519, 0.7944, 0.7697, 0.6475, 0.7074, 0.6534, 0.7039, 0.6341, 0.7638, 0.615, 0.4809, 0.7435, 0.5361, 0.7104, 0.546, 0.7267, 0.4976, 0.771, 0.7697, 0.6805, 0.7074, 0.673, 0.7074, 0.6534, 0.7697, 0.6475, 0.4694, 0.713, 0.5292, 0.6923, 0.5361, 0.7104, 0.4809, 0.7435, 0.7638, 0.7129, 0.7039, 0.6922, 0.7074, 0.673, 0.7697, 0.6805, 0.519, 0.5337, 0.5587, 0.5859, 0.546, 0.5997, 0.4976, 0.5571, 0.4635, 0.6806, 0.5257, 0.673, 0.5292, 0.6923, 0.4694, 0.713, 0.7522, 0.7435, 0.6971, 0.7104, 0.7039, 0.6922, 0.7638, 0.7129, 0.544, 0.5153, 0.5736, 0.575, 0.5587, 0.5859, 0.519, 0.5337, 0.4635, 0.6475, 0.5257, 0.6534, 0.5257, 0.673, 0.4635, 0.6806, 0.7355, 0.771, 0.6872, 0.7267, 0.6971, 0.7104, 0.7522, 0.7435, 0.5719, 0.5027, 0.5901, 0.5674, 0.5736, 0.575, 0.544, 0.5153, 0.4694, 0.6151, 0.5292, 0.6342, 0.5257, 0.6534, 0.4635, 0.6475, 0.7142, 0.7944, 0.6745, 0.7405, 0.6872, 0.7267, 0.7355, 0.771, 0.6015, 0.4962, 0.6076, 0.5636, 0.5901, 0.5674, 0.5719, 0.5027, 0.4809, 0.5845, 0.5361, 0.616, 0.5292, 0.6342, 0.4694, 0.6151, 0.6891, 0.8127, 0.6596, 0.7515, 0.6745, 0.7405, 0.7142, 0.7944, 0.6316, 0.4962, 0.6255, 0.5636, 0.6076, 0.5636, 0.6015, 0.4962, 0.4976, 0.5571, 0.546, 0.5997, 0.5361, 0.616, 0.4809, 0.5845, 0.6612, 0.8254, 0.6431, 0.759, 0.6596, 0.7515, 0.6891, 0.8127, 0.6612, 0.5026, 0.6431, 0.5674, 0.6255, 0.5636, 0.6316, 0.4962, 0.6316, 0.8318, 0.6255, 0.7628, 0.6431, 0.759, 0.6612, 0.8254, 0.6891, 0.5153, 0.6596, 0.5749, 0.6431, 0.5674, 0.6612, 0.5026, 0.6015, 0.8318, 0.6076, 0.7628, 0.6255, 0.7628, 0.6316, 0.8318, 0.7142, 0.5336, 0.6745, 0.5858, 0.6596, 0.5749, 0.6891, 0.5153, 0.5719, 0.8254, 0.5901, 0.759, 0.6076, 0.7628, 0.6015, 0.8318, 0.7355, 0.557, 0.6872, 0.5997, 0.6745, 0.5858, 0.7142, 0.5336, 0.6076, 0.5636, 0.6088, 0.6495, 0.6051, 0.6503, 0.5901, 0.5674, 0.5361, 0.616, 0.5936, 0.6606, 0.5922, 0.6645, 0.5292, 0.6342, 0.6596, 0.7515, 0.6199, 0.6894, 0.623, 0.687, 0.6745, 0.7405, 0.6255, 0.5636, 0.6126, 0.6495, 0.6088, 0.6495, 0.6076, 0.5636, 0.546, 0.5997, 0.5957, 0.6572, 0.5936, 0.6606, 0.5361, 0.616, 0.6431, 0.759, 0.6163, 0.691, 0.6199, 0.6894, 0.6596, 0.7515, 0.6431, 0.5674, 0.6163, 0.6503, 0.6126, 0.6495, 0.6255, 0.5636, 0.6255, 0.7628, 0.6126, 0.6918, 0.6163, 0.691, 0.6431, 0.759, 0.6596, 0.5749, 0.6199, 0.6519, 0.6163, 0.6503, 0.6431, 0.5674, 0.6076, 0.7628, 0.6088, 0.6918, 0.6126, 0.6918, 0.6255, 0.7628, 0.6745, 0.5858, 0.623, 0.6542, 0.6199, 0.6519, 0.6596, 0.5749, 0.5901, 0.759, 0.6051, 0.691, 0.6088, 0.6918, 0.6076, 0.7628, 0.6872, 0.5997, 0.6257, 0.6572, 0.623, 0.6542, 0.6745, 0.5858, 0.5736, 0.7515, 0.6016, 0.6894, 0.6051, 0.691, 0.5901, 0.759, 0.6971, 0.616, 0.6278, 0.6606, 0.6257, 0.6572, 0.6872, 0.5997, 0.5587, 0.7406, 0.5984, 0.6871, 0.6016, 0.6894, 0.5736, 0.7515, 0.7039, 0.6341, 0.6293, 0.6645, 0.6278, 0.6606, 0.6971, 0.616, 0.546, 0.7267, 0.5957, 0.6841, 0.5984, 0.6871, 0.5587, 0.7406, 0.7074, 0.6534, 0.63, 0.6685, 0.6293, 0.6645, 0.7039, 0.6341, 0.5361, 0.7104, 0.5936, 0.6806, 0.5957, 0.6841, 0.546, 0.7267, 0.7074, 0.673, 0.63, 0.6727, 0.63, 0.6685, 0.7074, 0.6534, 0.5292, 0.6923, 0.5922, 0.6768, 0.5936, 0.6806, 0.5361, 0.7104, 0.7039, 0.6922, 0.6293, 0.6768, 0.63, 0.6727, 0.7074, 0.673, 0.5587, 0.5859, 0.5984, 0.6542, 0.5957, 0.6572, 0.546, 0.5997, 0.5257, 0.673, 0.5914, 0.6727, 0.5922, 0.6768, 0.5292, 0.6923, 0.6971, 0.7104, 0.6278, 0.6806, 0.6293, 0.6768, 0.7039, 0.6922, 0.5736, 0.575, 0.6016, 0.6519, 0.5984, 0.6542, 0.5587, 0.5859, 0.5257, 0.6534, 0.5914, 0.6686, 0.5914, 0.6727, 0.5257, 0.673, 0.6872, 0.7267, 0.6257, 0.6841, 0.6278, 0.6806, 0.6971, 0.7104, 0.5901, 0.5674, 0.6051, 0.6503, 0.6016, 0.6519, 0.5736, 0.575, 0.5292, 0.6342, 0.5922, 0.6645, 0.5914, 0.6686, 0.5257, 0.6534, 0.6745, 0.7405, 0.623, 0.687, 0.6257, 0.6841, 0.6872, 0.7267, 0.5984, 0.6542, 0.6016, 0.6519, 0.6051, 0.6503, 0.6088, 0.6495, 0.6126, 0.6495, 0.6163, 0.6503, 0.6199, 0.6519, 0.623, 0.6542, 0.6257, 0.6572, 0.6278, 0.6606, 0.6293, 0.6645, 0.63, 0.6685, 0.63, 0.6727, 0.6293, 0.6768, 0.6278, 0.6806, 0.6257, 0.6841, 0.623, 0.687, 0.6199, 0.6894, 0.6163, 0.691, 0.6126, 0.6918, 0.6088, 0.6918, 0.6051, 0.691, 0.6016, 0.6894, 0.5984, 0.6871, 0.5957, 0.6841, 0.5936, 0.6806, 0.5922, 0.6768, 0.5914, 0.6727, 0.5914, 0.6686, 0.5922, 0.6645, 0.5936, 0.6606, 0.5957, 0.6572, 0.2767, 1.26e-08, 0.2767, 0.4962, 0.2551, 0.4962, 0.2551, 2.52e-08, 0.3302, 6.301e-09, 0.3302, 0.4962, 0.302, 0.4962, 0.302, 6.301e-09, 0.6921, 0.4962, 0.6921, 0.3261, 0.7155, 0.4154, 0.7155, 0.4962, 0.05814, 0.9013, 0.05814, 0.6159, 0.08356, 0.5244, 0.08356, 0.8991, 0.4956, 0.4962, 0.4956, 0.0, 0.5194, 0.0, 0.5194, 0.4962, 0.4956, 1.26e-08, 0.4956, 0.3774, 0.474, 0.4962, 0.474, 1.26e-08, 0.5194, 0.4962, 0.5194, 0.0, 0.5464, 0.0, 0.5464, 0.4962, 0.474, 1.26e-08, 0.474, 0.4962, 0.4487, 0.4962, 0.4487, 0.0, 0.5464, 0.4962, 0.5464, 0.0, 0.5757, 5.041e-08, 0.5757, 0.4962, 0.4487, 0.0, 0.4487, 0.4962, 0.4205, 0.4962, 0.4205, 6.301e-09, 0.5757, 0.4962, 0.5757, 5.041e-08, 0.6061, 5.041e-08, 0.6061, 0.4962, 0.4205, 6.301e-09, 0.4205, 0.4962, 0.3906, 0.4962, 0.3906, 6.301e-09, 0.6061, 0.4962, 0.6061, 5.041e-08, 0.6364, 0.1188, 0.6364, 0.4962, 0.3906, 6.301e-09, 0.3906, 0.4962, 0.3601, 0.4962, 0.3601, 6.301e-09, 0.6364, 0.4962, 0.6364, 0.1188, 0.6654, 0.2089, 0.6654, 0.4962, 1.859e-07, 0.9035, 0.0, 0.8232, 0.02992, 0.7338, 0.02992, 0.9027, 0.302, 6.301e-09, 0.302, 0.4962, 0.2767, 0.4962, 0.2767, 1.26e-08, 0.3601, 6.301e-09, 0.3601, 0.4962, 0.3302, 0.4962, 0.3302, 6.301e-09, 0.6654, 0.4962, 0.6654, 0.2089, 0.6921, 0.3261, 0.6921, 0.4962, 0.02992, 0.9027, 0.02992, 0.7338, 0.05814, 0.6159, 0.05814, 0.9013, 0.2726, 0.9193, 0.2551, 0.9198, 0.2745, 0.8278, 0.2893, 0.8398, 0.02238, 0.163, 0.0009702, 0.1733, 0.0, 0.07923, 0.02155, 0.08174, 0.2744, 0.9886, 0.2572, 1.0, 0.2551, 0.9198, 0.2726, 0.9193, 0.9347, 0.2728, 0.9478, 0.2895, 0.9233, 0.3088, 0.9136, 0.2895, 0.02752, 0.2679, 0.006917, 0.2946, 0.0009702, 0.1733, 0.02238, 0.163, 0.9525, 0.2519, 0.9684, 0.2653, 0.9478, 0.2895, 0.9347, 0.2728, 0.0381, 0.3495, 0.01916, 0.389, 0.006917, 0.2946, 0.02752, 0.2679, 0.9663, 0.2276, 0.9843, 0.2373, 0.9684, 0.2653, 0.9525, 0.2519, 0.05215, 0.455, 0.0354, 0.5111, 0.01916, 0.389, 0.0381, 0.3495, 0.02155, 0.08174, 0.0, 0.07923, 0.002464, 0.0, 0.02368, 0.01326, 0.2221, 0.4637, 0.232, 0.5211, 0.2055, 0.5234, 0.1992, 0.4656, 0.9755, 0.2009, 0.995, 0.2063, 0.9843, 0.2373, 0.9663, 0.2276, 0.07289, 0.4592, 0.0594, 0.5159, 0.0354, 0.5111, 0.05215, 0.455, 0.2421, 0.4608, 0.2551, 0.5178, 0.232, 0.5211, 0.2221, 0.4637, 0.9799, 0.1727, 1.0, 0.1737, 0.995, 0.2063, 0.9755, 0.2009, 0.09639, 0.4625, 0.0866, 0.5198, 0.0594, 0.5159, 0.07289, 0.4592, 0.4308, 0.5538, 0.4381, 0.4969, 0.4635, 0.4983, 0.4527, 0.555, 0.9791, 0.1442, 0.9991, 0.1407, 1.0, 0.1737, 0.9799, 0.1727, 0.1218, 0.4649, 0.116, 0.5225, 0.0866, 0.5198, 0.09639, 0.4625, 0.4065, 0.5532, 0.41, 0.4962, 0.4381, 0.4969, 0.4308, 0.5538, 0.9733, 0.1164, 0.9924, 0.1085, 0.9991, 0.1407, 0.9791, 0.1442, 0.148, 0.4662, 0.1463, 0.5241, 0.116, 0.5225, 0.1218, 0.4649, 0.3806, 0.5533, 0.3801, 0.4963, 0.41, 0.4962, 0.4065, 0.5532, 0.9626, 0.09035, 0.9801, 0.07841, 0.9924, 0.1085, 0.9733, 0.1164, 0.1742, 0.4665, 0.1766, 0.5244, 0.1463, 0.5241, 0.148, 0.4662, 0.3543, 0.5541, 0.3497, 0.4972, 0.3801, 0.4963, 0.3806, 0.5533, 0.9476, 0.06716, 0.9626, 0.05157, 0.9801, 0.07841, 0.9626, 0.09035, 0.1992, 0.4656, 0.2055, 0.5234, 0.1766, 0.5244, 0.1742, 0.4665, 0.1024, 0.6847, 0.08356, 0.6474, 0.08356, 0.5244, 0.1024, 0.5784, 0.9286, 0.04766, 0.9407, 0.02901, 0.9626, 0.05157, 0.9476, 0.06716, 0.3087, 0.7367, 0.2969, 0.7085, 0.3228, 0.6168, 0.331, 0.6574, 0.9066, 0.03261, 0.9153, 0.0116, 0.9407, 0.02901, 0.9286, 0.04766, 0.2893, 0.8398, 0.2745, 0.8278, 0.2969, 0.7085, 0.3087, 0.7367, 0.8823, 0.02258, 0.8872, 0.0, 0.9153, 0.0116, 0.9066, 0.03261])
me_circle.materials.append(mat_x)
me_circle.materials.append(mat_material_002)
me_circle.use_remesh_preserve_volume = False
me_circle.use_remesh_preserve_attributes = False
me_circle.use_mirror_vertex_groups = False
me_circle.update()
me_plane_001 = bpy.data.meshes.new('Plane.001')
me_plane_001.from_pydata([(0.2292, 0.4268, 7.598), (0.2292, -0.4064, 7.598), (0.2292, 0.4268, 5.92), (0.2292, -0.4064, 5.92), (0.2292, 0.01021, 7.845), (0.2292, 0.252, 7.79), (0.2292, -0.2316, 7.79), (0.2292, 0.01021, 5.745), (0.2292, 0.2729, 5.813), (0.2292, -0.2525, 5.789), (0.2292, -0.3488, 5.851), (0.2292, -0.1211, 5.757), (0.2292, 0.1415, 5.757), (0.2292, 0.3499, 5.859), (0.2292, -0.3296, 7.705), (0.2307, 0.1312, 7.83), (0.2292, 0.3394, 7.715), (0.2292, -0.1107, 7.836), (0.0981, 0.4268, 7.598), (0.0981, -0.4064, 7.598), (0.0981, 0.4268, 5.92), (0.0981, -0.4064, 5.92), (0.0981, 0.01021, 7.845), (0.0981, 0.252, 7.79), (0.0981, -0.2316, 7.79), (0.0981, 0.01021, 5.745), (0.0981, 0.2729, 5.813), (0.0981, -0.2525, 5.789), (0.0981, -0.3488, 5.851), (0.0981, -0.1211, 5.757), (0.0981, 0.1415, 5.757), (0.0981, 0.3499, 5.859), (0.0981, -0.3296, 7.705), (0.09954, 0.1312, 7.83), (0.0981, 0.3394, 7.715), (0.0981, -0.1107, 7.836), (0.1009, 4.903e-09, 0.01448), (0.1009, 4.903e-09, 7.823), (0.099, -0.01969, 0.01448), (0.099, -0.01969, 7.823), (0.09325, -0.03863, 0.01448), (0.09325, -0.03863, 7.823), (0.08392, -0.05608, 0.01448), (0.08392, -0.05608, 7.823), (0.07137, -0.07137, 0.01448), (0.07137, -0.07137, 7.823), (0.05608, -0.08392, 0.01448), (0.05608, -0.08392, 7.823), (0.03863, -0.09325, 0.01448), (0.03863, -0.09325, 7.823), (0.01969, -0.099, 0.01448), (0.01969, -0.099, 7.823), (2.137e-07, -0.1009, 0.01448), (2.189e-07, -0.1009, 7.823), (-0.01969, -0.099, 0.01448), (-0.01969, -0.099, 7.823), (-0.03863, -0.09325, 0.01448), (-0.03863, -0.09325, 7.823), (-0.05608, -0.08392, 0.01448), (-0.05608, -0.08392, 7.823), (-0.07137, -0.07137, 0.01448), (-0.07137, -0.07137, 7.823), (-0.08392, -0.05608, 0.01448), (-0.08392, -0.05608, 7.823), (-0.09325, -0.03863, 0.01448), (-0.09325, -0.03863, 7.823), (-0.099, -0.01969, 0.01448), (-0.099, -0.01969, 7.823), (-0.1009, 4.651e-08, 0.01448), (-0.1009, 4.651e-08, 7.823), (-0.099, 0.01969, 0.01448), (-0.099, 0.01969, 7.823), (-0.09325, 0.03863, 0.01447), (-0.09325, 0.03863, 7.823), (-0.08392, 0.05608, 0.01447), (-0.08392, 0.05608, 7.823), (-0.07137, 0.07137, 0.01447), (-0.07137, 0.07137, 7.823), (-0.05608, 0.08392, 0.01447), (-0.05608, 0.08392, 7.823), (-0.03863, 0.09325, 0.01447), (-0.03863, 0.09325, 7.823), (-0.01969, 0.099, 0.01447), (-0.01969, 0.099, 7.823), (-3.634e-08, 0.1009, 0.01447), (-4.287e-08, 0.1009, 7.823), (0.01969, 0.099, 0.01447), (0.01969, 0.099, 7.823), (0.03863, 0.09325, 0.01447), (0.03863, 0.09325, 7.823), (0.05608, 0.08392, 0.01447), (0.05608, 0.08392, 7.823), (0.07137, 0.07137, 0.01447), (0.07137, 0.07137, 7.823), (0.08392, 0.05608, 0.01447), (0.08392, 0.05608, 7.823), (0.09325, 0.03863, 0.01447), (0.09325, 0.03863, 7.823), (0.099, 0.01969, 0.01448), (0.099, 0.01969, 7.823)], [], [(0, 16, 5, 15, 4, 17, 6, 14, 1, 3, 10, 9, 11, 7, 12, 8, 13, 2), (18, 20, 31, 26, 30, 25, 29, 27, 28, 21, 19, 32, 24, 35, 22, 33, 23, 34), (14, 32, 19, 1), (0, 18, 34, 16), (10, 28, 27, 9), (1, 19, 21, 3), (4, 22, 35, 17), (3, 21, 28, 10), (13, 31, 20, 2), (9, 27, 29, 11), (15, 33, 22, 4), (7, 25, 30, 12), (16, 34, 23, 5), (8, 26, 31, 13), (17, 35, 24, 6), (6, 24, 32, 14), (11, 29, 25, 7), (2, 20, 18, 0), (5, 23, 33, 15), (12, 30, 26, 8), (36, 37, 39, 38), (38, 39, 41, 40), (40, 41, 43, 42), (42, 43, 45, 44), (44, 45, 47, 46), (46, 47, 49, 48), (48, 49, 51, 50), (50, 51, 53, 52), (52, 53, 55, 54), (54, 55, 57, 56), (56, 57, 59, 58), (58, 59, 61, 60), (60, 61, 63, 62), (62, 63, 65, 64), (64, 65, 67, 66), (66, 67, 69, 68), (68, 69, 71, 70), (70, 71, 73, 72), (72, 73, 75, 74), (74, 75, 77, 76), (76, 77, 79, 78), (78, 79, 81, 80), (80, 81, 83, 82), (82, 83, 85, 84), (84, 85, 87, 86), (86, 87, 89, 88), (88, 89, 91, 90), (90, 91, 93, 92), (92, 93, 95, 94), (94, 95, 97, 96), (39, 37, 99, 97, 95, 93, 91, 89, 87, 85, 83, 81, 79, 77, 75, 73, 71, 69, 67, 65, 63, 61, 59, 57, 55, 53, 51, 49, 47, 45, 43, 41), (96, 97, 99, 98), (98, 99, 37, 36), (36, 38, 40, 42, 44, 46, 48, 50, 52, 54, 56, 58, 60, 62, 64, 66, 68, 70, 72, 74, 76, 78, 80, 82, 84, 86, 88, 90, 92, 94, 96, 98)])
me_plane_001.polygons.foreach_set('use_smooth', [True] * 54)
me_plane_001.polygons.foreach_set('material_index', [0, 0, 0, 0, 0, 0, 0, 0, 0, 0, 0, 0, 0, 0, 0, 0, 0, 0, 0, 0, 1, 1, 1, 1, 1, 1, 1, 1, 1, 1, 1, 1, 1, 1, 1, 1, 1, 1, 1, 1, 1, 1, 1, 1, 1, 1, 1, 1, 1, 1, 1, 1, 1, 1])
_uv = me_plane_001.uv_layers.new(name='UVMap')
_uv.uv.foreach_set('vector', [0.3165, 0.2373, 0.2833, 0.2523, 0.2501, 0.2618, 0.2042, 0.2671, 0.1583, 0.2689, 0.1123, 0.2678, 0.06641, 0.2618, 0.02917, 0.251, 9.058e-08, 0.2373, 0.0, 0.02245, 0.0219, 0.01356, 0.05848, 0.005678, 0.1084, 0.001489, 0.1583, 0.0, 0.2082, 0.001489, 0.2581, 0.008729, 0.2873, 0.01457, 0.3165, 0.02245, 0.3165, 0.2373, 0.3165, 0.02245, 0.3458, 0.01457, 0.375, 0.008729, 0.4249, 0.001489, 0.4748, 0.0, 0.5247, 0.001489, 0.5746, 0.005678, 0.6112, 0.01356, 0.6331, 0.02245, 0.6331, 0.2373, 0.6039, 0.251, 0.5667, 0.2618, 0.5208, 0.2678, 0.4748, 0.2689, 0.4289, 0.2671, 0.383, 0.2618, 0.3498, 0.2523, 0.85, 0.0, 0.8998, 0.0, 0.8998, 0.01361, 0.85, 0.01361, 0.8998, 0.2149, 0.9496, 0.2149, 0.9496, 0.2299, 0.8998, 0.2299, 0.8998, 0.2299, 0.9496, 0.2299, 0.9496, 0.242, 0.8998, 0.242, 0.85, 0.01361, 0.8998, 0.01361, 0.8998, 0.2285, 0.85, 0.2285, 0.9502, 0.04219, 1.0, 0.04219, 1.0, 0.05767, 0.9502, 0.05767, 0.85, 0.2285, 0.8998, 0.2285, 0.8998, 0.2374, 0.85, 0.2374, 0.8998, 0.3193, 0.9496, 0.3193, 0.9496, 0.3293, 0.8998, 0.3293, 0.8998, 0.242, 0.9496, 0.242, 0.9496, 0.2588, 0.8998, 0.2588, 0.9496, 0.02669, 0.9995, 0.02669, 1.0, 0.04219, 0.9502, 0.04219, 0.8998, 0.2756, 0.9496, 0.2756, 0.9496, 0.2924, 0.8998, 0.2924, 0.9502, 0.0, 1.0, 3.817e-09, 1.0, 0.01121, 0.9502, 0.01121, 0.8998, 0.3094, 0.9496, 0.3094, 0.9496, 0.3193, 0.8998, 0.3193, 0.9502, 0.05767, 1.0, 0.05767, 1.0, 0.07314, 0.9502, 0.07314, 0.9502, 0.07314, 1.0, 0.07314, 1.0, 0.08568, 0.9502, 0.08568, 0.8998, 0.2588, 0.9496, 0.2588, 0.9496, 0.2756, 0.8998, 0.2756, 0.8998, 0.0, 0.9496, 0.0, 0.9496, 0.2149, 0.8998, 0.2149, 0.9502, 0.01121, 1.0, 0.01121, 0.9995, 0.02669, 0.9496, 0.02669, 0.8998, 0.2924, 0.9496, 0.2924, 0.9496, 0.3094, 0.8998, 0.3094, 0.6602, 5.93e-07, 0.6602, 1.0, 0.6527, 1.0, 0.6527, 7.555e-07, 0.6527, 7.555e-07, 0.6527, 1.0, 0.6455, 1.0, 0.6455, 8.766e-07, 0.6455, 8.766e-07, 0.6455, 1.0, 0.6389, 1.0, 0.6389, 9.92e-07, 0.6389, 9.92e-07, 0.6389, 1.0, 0.6331, 1.0, 0.6331, 1.067e-06, 0.85, 0.0, 0.85, 1.0, 0.8442, 1.0, 0.8442, 1.008e-07, 0.8442, 1.008e-07, 0.8442, 1.0, 0.8376, 1.0, 0.8376, 1.672e-07, 0.8376, 1.672e-07, 0.8376, 1.0, 0.8304, 1.0, 0.8304, 1.998e-07, 0.8304, 1.998e-07, 0.8304, 1.0, 0.8229, 1.0, 0.8229, 2.328e-07, 0.8229, 2.328e-07, 0.8229, 1.0, 0.8154, 1.0, 0.8154, 2e-07, 0.8154, 2e-07, 0.8154, 1.0, 0.8082, 1.0, 0.8082, 1.667e-07, 0.8082, 1.667e-07, 0.8082, 1.0, 0.8016, 1.0, 0.8016, 1.001e-07, 0.8016, 1.001e-07, 0.8016, 1.0, 0.7958, 1.0, 0.7958, 2.147e-09, 0.7416, 1.062e-06, 0.7416, 1.0, 0.7357, 1.0, 0.7357, 9.369e-07, 0.7357, 9.369e-07, 0.7357, 1.0, 0.7291, 1.0, 0.7291, 7.863e-07, 0.7291, 7.863e-07, 0.7291, 1.0, 0.7219, 1.0, 0.7219, 6.405e-07, 0.7219, 6.405e-07, 0.7219, 1.0, 0.7144, 1.0, 0.7144, 4.704e-07, 0.7144, 4.704e-07, 0.7144, 1.0, 0.707, 1.0, 0.707, 3.413e-07, 0.707, 3.413e-07, 0.707, 1.0, 0.6998, 1.0, 0.6998, 2.217e-07, 0.6998, 2.217e-07, 0.6998, 1.0, 0.6931, 1.0, 0.6931, 1.079e-07, 0.6931, 1.079e-07, 0.6931, 1.0, 0.6873, 1.0, 0.6873, 0.0, 0.7958, 1.997e-07, 0.7958, 1.0, 0.79, 1.0, 0.79, 1.322e-07, 0.79, 1.322e-07, 0.79, 1.0, 0.7833, 1.0, 0.7833, 3.387e-08, 0.7833, 3.387e-08, 0.7833, 1.0, 0.7761, 1.0, 0.7761, 0.0, 0.7761, 0.0, 0.7761, 1.0, 0.7687, 1.0, 0.7687, 4.771e-10, 0.7687, 4.771e-10, 0.7687, 1.0, 0.7612, 1.0, 0.7612, 4.771e-10, 0.7612, 4.771e-10, 0.7612, 1.0, 0.754, 1.0, 0.754, 3.387e-08, 0.754, 3.387e-08, 0.754, 1.0, 0.7474, 1.0, 0.7474, 1.341e-07, 0.7474, 1.341e-07, 0.7474, 1.0, 0.7416, 1.0, 0.7416, 1.992e-07, 0.6873, 0.0, 0.6873, 1.0, 0.6815, 1.0, 0.6815, 1.597e-07, 0.6815, 1.597e-07, 0.6815, 1.0, 0.6749, 1.0, 0.6749, 3.118e-07, 0.06249, 0.2718, 0.0678, 0.2736, 0.07198, 0.2757, 0.07486, 0.278, 0.07632, 0.2805, 0.07632, 0.2831, 0.07486, 0.2856, 0.07198, 0.2879, 0.0678, 0.29, 0.06249, 0.2918, 0.05624, 0.2932, 0.04929, 0.2942, 0.04192, 0.2947, 0.0344, 0.2947, 0.02703, 0.2942, 0.02008, 0.2932, 0.01383, 0.2918, 0.008519, 0.29, 0.004343, 0.2879, 0.001466, 0.2856, 2.831e-09, 0.2831, 0.0, 0.2805, 0.001467, 0.278, 0.004343, 0.2757, 0.008519, 0.2736, 0.01383, 0.2718, 0.02008, 0.2704, 0.02703, 0.2694, 0.0344, 0.2689, 0.04192, 0.2689, 0.04929, 0.2694, 0.05624, 0.2704, 0.6749, 3.118e-07, 0.6749, 1.0, 0.6677, 1.0, 0.6677, 4.563e-07, 0.6677, 4.563e-07, 0.6677, 1.0, 0.6602, 1.0, 0.6602, 5.93e-07, 0.1182, 0.2947, 0.1107, 0.2947, 0.1033, 0.2942, 0.0964, 0.2932, 0.09015, 0.2918, 0.08484, 0.29, 0.08066, 0.2879, 0.07779, 0.2856, 0.07632, 0.2831, 0.07632, 0.2805, 0.07779, 0.278, 0.08066, 0.2757, 0.08484, 0.2736, 0.09015, 0.2718, 0.0964, 0.2704, 0.1033, 0.2694, 0.1107, 0.2689, 0.1182, 0.2689, 0.1256, 0.2694, 0.1325, 0.2704, 0.1388, 0.2718, 0.1441, 0.2736, 0.1483, 0.2757, 0.1512, 0.278, 0.1526, 0.2805, 0.1526, 0.2831, 0.1512, 0.2856, 0.1483, 0.2879, 0.1441, 0.29, 0.1388, 0.2918, 0.1325, 0.2932, 0.1256, 0.2942])
me_plane_001.materials.append(mat_001)
me_plane_001.materials.append(mat_material_001)
me_plane_001.use_remesh_preserve_volume = False
me_plane_001.use_remesh_preserve_attributes = False
me_plane_001.use_mirror_vertex_groups = False
me_plane_001.update()

# ---- objects
ob_red = bpy.data.objects.new('Red', me_circle_004)
ob_green = bpy.data.objects.new('Green', me_circle)
ob_corp = bpy.data.objects.new('Corp', me_plane_001)

# ---- transforms, parenting, visibility, modifiers, constraints
ob_red.location = (0.0, 0.0, 0.0)
ob_red.lineart.crease_threshold = 0.0
_m = ob_red.modifiers.new('Subsurf', 'SUBSURF')
_m.uv_smooth = 'PRESERVE_CORNERS'
_m.quality = 2
_m.levels = 0
_m.show_only_control_edges = False
ob_green.location = (0.0, 0.0, 0.0)
ob_green.lineart.crease_threshold = 0.0
_m = ob_green.modifiers.new('Subsurf', 'SUBSURF')
_m.uv_smooth = 'PRESERVE_CORNERS'
_m.quality = 2
_m.levels = 0
_m.show_only_control_edges = False
ob_corp.location = (0.0, 0.0, 0.0)
ob_corp.lineart.crease_threshold = 0.0
_m = ob_corp.modifiers.new('Subsurf', 'SUBSURF')
_m.uv_smooth = 'PRESERVE_CORNERS'
_m.quality = 2
_m.levels = 0
_m.show_only_control_edges = False

# ---- collection membership
col_collection_1.objects.link(ob_red)
col_collection_1.objects.link(ob_green)
col_collection_1.objects.link(ob_corp)

# ---- scene / render settings (as saved in the file)
scene.frame_start = 1; scene.frame_end = 1; scene.frame_set(1)
scene.render.engine = 'CYCLES'
scene.render.dither_intensity = 0.0
scene.cycles.use_denoising = False
scene.cycles.samples = 1500
scene.cycles.sampling_pattern = 'TABULATED_SOBOL'
scene.cycles.light_sampling_threshold = 0.0
scene.cycles.use_adaptive_sampling = False
scene.cycles.use_light_tree = False
scene.cycles.blur_glossy = 0.0
scene.cycles.pixel_filter_type = 'GAUSSIAN'
scene.cycles.sample_clamp_indirect = 0.0
scene.view_settings.view_transform = 'Standard'
bpy.context.view_layer.update()

# ---- added for rendering (the .blend has no active camera and no usable light): camera, sun
cam_auto = bpy.data.cameras.new('AutoCamera')
cam_auto.lens = 50.0
cam_auto.sensor_width = 36.0
cam_auto.clip_end = 1000.0
ob_auto_camera = bpy.data.objects.new('AutoCamera', cam_auto)
scene.collection.objects.link(ob_auto_camera)
ob_auto_camera.location = (8.05454, -8.88659, 9.86095)
ob_auto_camera.rotation_euler = (1.09748, -7.21219e-08, 0.694738)
scene.camera = ob_auto_camera
light_auto_sun = bpy.data.lights.new('AutoSun', 'SUN')
light_auto_sun.energy = 3.0
light_auto_sun.angle = 0.0523599
ob_auto_sun = bpy.data.objects.new('AutoSun', light_auto_sun)
scene.collection.objects.link(ob_auto_sun)
ob_auto_sun.rotation_euler = (0.872665, 0.174533, 0.523599)
bpy.context.view_layer.update()
